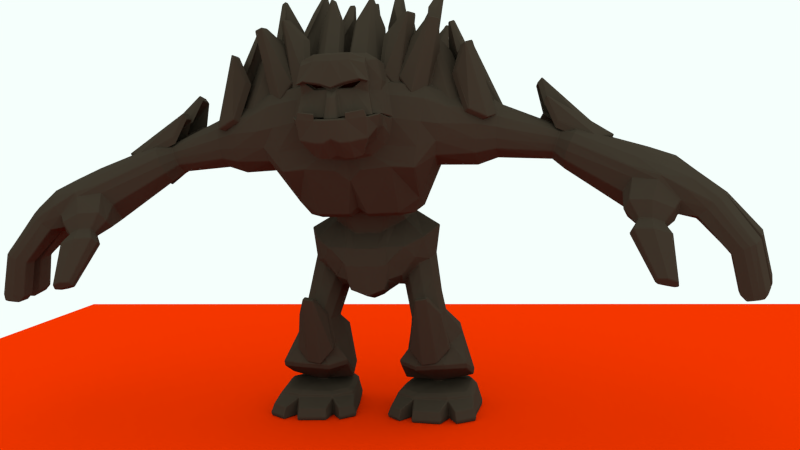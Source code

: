 # Source: golem.blend  (saved by Blender 2.67.0; exported with 4.5.12 LTS)
import bpy
from mathutils import Matrix  # noqa: F401  (used for matrix-valued properties, if any)

bpy.ops.wm.read_factory_settings(use_empty=True)
scene = bpy.context.scene
scene.name = 'Scene'

# ---- collections
col_collection_1 = bpy.data.collections.new('Collection 1'); scene.collection.children.link(col_collection_1)

# ---- materials (node trees are filled in below, after node groups)
mat_material = bpy.data.materials.new('Material')
mat_material.alpha_threshold = 0.0
mat_material.use_transparent_shadow = False
mat_material.diffuse_color = (0.04445, 0.03556, 0.02457, 1.0)
mat_material.roughness = 0.5
mat_material.specular_intensity = 0.0
mat_material.line_color = (0.0, 0.0, 0.0, 1.0)
mat_material_002 = bpy.data.materials.new('Material.002')
mat_material_002.alpha_threshold = 0.0
mat_material_002.use_transparent_shadow = False
mat_material_002.diffuse_color = (0.01109, 0.001231, 0.0, 1.0)
mat_material_002.roughness = 0.5
mat_material_002.specular_intensity = 1.0
mat_material_002.line_color = (0.0, 0.0, 0.0, 1.0)
mat_material_001 = bpy.data.materials.new('Material.001')
mat_material_001.alpha_threshold = 0.0
mat_material_001.use_transparent_shadow = False
mat_material_001.diffuse_color = (0.8, 0.03054, 0.0, 1.0)
mat_material_001.roughness = 0.5
mat_material_001.specular_intensity = 1.0
mat_material_001.line_color = (0.0, 0.0, 0.0, 1.0)

# ---- material node trees

# ---- world
world_world = bpy.data.worlds.new('World'); scene.world = world_world
world_world.color = (0.9157, 1.0, 0.9741)
world_world.use_sun_shadow = False
world_world.sun_shadow_jitter_overblur = 0.0
world_world.cycles.sampling_method = 'MANUAL'
world_world.cycles.sample_map_resolution = 256
world_world.light_settings.ao_factor = 0.5

# ---- cameras
cam_camera_001 = bpy.data.cameras.new('Camera.001')
cam_camera_001.clip_end = 100.0
cam_camera_001.lens = 35.0
cam_camera_001.sensor_width = 32.0
cam_camera_001.sensor_height = 18.0
cam_camera_001.dof.focus_distance = 0.0
cam_camera_001.dof.aperture_fstop = 128.0

# ---- lights
light_lamp = bpy.data.lights.new('Lamp', 'SUN')
light_lamp.transmission_factor = 0.0
light_lamp.cutoff_distance = 30.0
light_lamp.angle = 2.214
light_lamp.energy = 1.0
light_lamp.shadow_buffer_clip_start = 1.001
light_lamp.shadow_soft_size = 2.0
light_lamp.shadow_cascade_max_distance = 1000.0
light_lamp.cycles.use_multiple_importance_sampling = False

# ---- meshes
me_cube_000 = bpy.data.meshes.new('Cube.000')
me_cube_000.from_pydata([(0.9177, 1.187, -2.626), (0.6499, 1.453, -2.918), (0.7606, 1.171, -2.645), (1.078, 1.484, -2.919), (0.7747, 1.432, -3.659), (0.5861, 1.499, -3.469), (1.164, 1.582, -3.465), (0.9851, 1.471, -3.635), (0.9177, 1.078, -2.643), (0.6499, 1.344, -2.918), (0.7606, 1.063, -2.662), (1.078, 1.374, -2.919), (0.7747, 1.324, -3.676), (0.5861, 1.39, -3.469), (1.164, 1.472, -3.465), (0.9851, 1.363, -3.652), (2.643, 1.876, -0.05848), (2.592, 1.683, 0.4141), (2.677, 1.475, 0.08878), (2.561, 1.832, 0.3661), (3.217, 1.685, -0.465), (3.006, 1.845, -0.5235), (3.077, 1.313, -0.2927), (3.266, 1.492, -0.3849), (2.588, 1.847, -0.1484), (2.523, 1.656, 0.3338), (2.622, 1.445, -0.001136), (2.492, 1.805, 0.2858), (1.643, 0.9946, 0.887), (1.427, 0.8959, 0.4721), (1.563, 0.8607, 0.8551), (1.675, 1.243, 0.5172), (1.837, 0.8374, -0.155), (1.593, 0.77, -0.04357), (1.899, 1.265, 0.002477), (1.933, 1.027, -0.1223), (1.72, 0.9253, 0.9203), (1.498, 0.829, 0.5212), (1.641, 0.7914, 0.8884), (1.746, 1.176, 0.5663), (1.914, 0.7681, -0.1217), (1.665, 0.7031, 0.005579), (1.97, 1.198, 0.05163), (2.01, 0.958, -0.08896), (1.549, 1.629, 0.9365), (1.659, 1.379, 0.5142), (1.574, 1.593, 0.94), (1.488, 1.791, 0.4598), (1.944, 1.523, -0.2794), (1.977, 1.37, -0.05432), (1.62, 1.783, -0.1903), (1.81, 1.689, -0.3107), (1.602, 1.662, 0.9675), (1.735, 1.429, 0.5881), (1.627, 1.626, 0.971), (1.568, 1.856, 0.5135), (2.135, 1.643, -0.1672), (2.052, 1.42, 0.01959), (1.7, 1.848, -0.1365), (2.002, 1.809, -0.1985), (1.351, 1.248, 1.208), (1.487, 1.035, 0.7665), (1.377, 1.212, 1.212), (1.32, 1.448, 0.712), (1.732, 1.121, 0.003074), (1.804, 1.026, 0.198), (1.479, 1.474, 0.06858), (1.599, 1.287, -0.02819), (1.415, 1.297, 1.231), (1.562, 1.085, 0.8404), (1.44, 1.261, 1.234), (1.392, 1.518, 0.7712), (1.963, 1.299, 0.0851), (1.88, 1.076, 0.2719), (1.551, 1.544, 0.1278), (1.829, 1.465, 0.05383), (1.079, 1.178, 1.127), (1.016, 1.06, 0.6504), (1.056, 1.162, 1.119), (1.379, 1.277, 0.718), (1.283, 1.14, -0.1392), (1.165, 0.8861, 0.04067), (1.642, 1.216, 0.1119), (1.445, 1.274, -0.09508), (1.113, 1.107, 1.147), (1.049, 0.9686, 0.715), (1.09, 1.09, 1.139), (1.412, 1.186, 0.7826), (1.464, 0.7556, -0.03242), (1.198, 0.7949, 0.1052), (1.675, 1.125, 0.1765), (1.626, 0.8904, 0.0117), (2.617, 1.409, 0.04721), (2.78, 1.14, -0.3128), (2.622, 1.25, 0.04698), (2.821, 1.567, -0.3178), (3.5, 1.192, -0.5202), (3.278, 1.029, -0.5343), (3.317, 1.61, -0.579), (3.49, 1.406, -0.5375), (2.667, 1.397, 0.1441), (2.814, 1.13, -0.2091), (2.672, 1.238, 0.1439), (2.855, 1.557, -0.2141), (3.55, 1.181, -0.4233), (3.312, 1.019, -0.4307), (3.35, 1.6, -0.4753), (3.54, 1.395, -0.4406), (2.505, 1.801, -0.226), (2.823, 1.447, -0.2685), (2.581, 1.731, -0.1047), (2.669, 1.65, -0.6133), (3.466, 1.567, -0.6394), (3.345, 1.4, -0.4554), (3.125, 1.639, -0.9405), (3.363, 1.646, -0.8118), (2.539, 1.893, -0.1777), (2.842, 1.539, -0.2128), (2.615, 1.823, -0.05636), (2.687, 1.742, -0.5576), (3.5, 1.659, -0.591), (3.364, 1.493, -0.3996), (3.144, 1.732, -0.8848), (3.397, 1.738, -0.7634), (3.335, 1.519, -0.3047), (3.132, 1.343, -0.2027), (3.061, 1.874, -0.4336), (3.286, 1.712, -0.3847), (0.8752, 1.007, 1.311), (0.5165, 0.8609, 1.031), (0.7936, 0.8716, 1.33), (0.7507, 1.206, 0.9309), (0.6471, 0.7158, 0.3052), (0.4698, 0.6678, 0.5111), (0.753, 1.159, 0.371), (0.7421, 0.9064, 0.2736), (0.962, 0.9408, 1.319), (0.6036, 0.7994, 1.055), (0.8805, 0.8055, 1.338), (0.8378, 1.145, 0.9557), (0.7339, 0.6497, 0.3133), (0.5569, 0.6062, 0.5359), (0.8401, 1.097, 0.3957), (0.829, 0.8403, 0.2816), (0.6579, 2.003, 1.298), (0.6724, 1.564, 1.054), (0.683, 1.971, 1.315), (0.4969, 1.91, 0.8267), (0.7799, 1.255, 0.2635), (0.8596, 1.233, 0.525), (0.4855, 1.561, 0.2625), (0.6444, 1.397, 0.1757), (0.7165, 2.041, 1.298), (0.7622, 1.634, 1.076), (0.7416, 2.009, 1.315), (0.5875, 1.983, 0.8237), (0.9922, 1.391, 0.2613), (0.9495, 1.303, 0.5477), (0.5761, 1.634, 0.2594), (0.8567, 1.533, 0.1735), (0.5202, 1.837, 1.758), (0.555, 1.417, 1.473), (0.5453, 1.805, 1.775), (0.3843, 1.763, 1.245), (0.6307, 1.078, 0.7455), (0.7423, 1.085, 0.9447), (0.4012, 1.443, 0.6642), (0.4952, 1.22, 0.6577), (0.5876, 1.883, 1.74), (0.6448, 1.487, 1.496), (0.6127, 1.851, 1.757), (0.468, 1.844, 1.245), (0.8748, 1.244, 0.6811), (0.8321, 1.156, 0.9675), (0.4848, 1.524, 0.6647), (0.7393, 1.386, 0.5933), (0.2653, 1.316, 1.602), (0.06508, 1.068, 1.223), (0.2418, 1.299, 1.607), (0.4185, 1.283, 1.11), (0.07069, 0.9096, 0.401), (0.02876, 0.7224, 0.6726), (0.4844, 1.042, 0.4953), (0.2304, 1.046, 0.3524), (0.3077, 1.252, 1.63), (0.1217, 0.9984, 1.297), (0.2842, 1.235, 1.635), (0.4751, 1.213, 1.184), (0.2981, 0.5661, 0.5497), (0.08535, 0.6524, 0.7466), (0.541, 0.972, 0.5694), (0.4578, 0.7022, 0.5011), (0.7413, 2.478, 1.113), (0.4563, 2.146, 0.9203), (0.6689, 2.362, 1.194), (0.6765, 2.42, 0.6745), (0.7354, 1.663, 0.4169), (0.5263, 1.702, 0.5928), (0.7903, 2.084, 0.2389), (0.8189, 1.821, 0.2966), (0.83, 2.443, 1.166), (0.5417, 2.123, 0.9849), (0.7576, 2.326, 1.247), (0.7619, 2.397, 0.7391), (0.8241, 1.628, 0.4702), (0.6117, 1.679, 0.6574), (0.8757, 2.061, 0.3034), (0.9077, 1.786, 0.3499), (0.7279, 3.249, 0.1402), (0.7348, 2.755, 0.2386), (0.7565, 3.234, 0.1704), (0.5151, 2.879, -0.1337), (0.7599, 2.004, -0.1694), (0.8723, 2.153, 0.03138), (0.4522, 2.248, -0.3309), (0.6075, 2.061, -0.3104), (0.7841, 3.274, 0.108), (0.8229, 2.82, 0.1986), (0.8126, 3.26, 0.1382), (0.6008, 2.929, -0.1948), (0.963, 2.097, -0.2859), (0.9604, 2.218, -0.008665), (0.538, 2.298, -0.392), (0.8106, 2.155, -0.427), (0.5183, 3.095, 0.8599), (0.5706, 2.592, 0.809), (0.5458, 3.077, 0.8886), (0.3722, 2.779, 0.4527), (0.6456, 1.949, 0.3278), (0.7624, 2.056, 0.4927), (0.3918, 2.221, 0.09521), (0.4991, 2.027, 0.1903), (0.5822, 3.13, 0.8188), (0.6565, 2.669, 0.7903), (0.6097, 3.111, 0.8474), (0.4507, 2.854, 0.4098), (0.8771, 2.074, 0.1787), (0.8483, 2.132, 0.474), (0.4702, 2.296, 0.05227), (0.7305, 2.151, 0.04124), (0.1712, 2.954, 0.838), (0.03891, 2.493, 0.717), (0.1479, 2.942, 0.8516), (0.3964, 2.619, 0.5161), (0.1719, 1.824, 0.2305), (0.09787, 1.866, 0.5521), (0.5616, 2.038, 0.2416), (0.3315, 1.911, 0.115), (0.2115, 2.932, 0.9054), (0.0867, 2.499, 0.8231), (0.1883, 2.919, 0.919), (0.4442, 2.625, 0.6222), (0.3884, 1.704, 0.5917), (0.1457, 1.872, 0.6582), (0.6094, 2.044, 0.3477), (0.548, 1.791, 0.4762), (0.1352, 1.98, 1.607), (0.0657, 1.542, 1.357), (0.1399, 1.944, 1.631), (0.1143, 1.891, 1.079), (0.1766, 1.1, 0.6916), (0.2278, 1.093, 0.9142), (0.1442, 1.51, 0.5372), (0.1377, 1.27, 0.5645), (0.2174, 1.993, 1.608), (0.1677, 1.576, 1.402), (0.2222, 1.957, 1.632), (0.2207, 1.933, 1.101), (0.4747, 1.149, 0.6951), (0.3298, 1.126, 0.9596), (0.2506, 1.552, 0.5592), (0.4358, 1.318, 0.568), (1.254, 0.9022, 1.21), (0.8525, 0.9171, 0.9505), (1.124, 0.8155, 1.238), (1.206, 1.126, 0.8259), (0.8689, 0.7117, 0.228), (0.6996, 0.7495, 0.4426), (1.157, 1.068, 0.2691), (1.034, 0.8422, 0.184), (1.304, 0.8055, 1.217), (0.9062, 0.8248, 0.9747), (1.174, 0.7188, 1.246), (1.26, 1.034, 0.8502), (0.9196, 0.6149, 0.2358), (0.7533, 0.6572, 0.4668), (1.211, 0.9756, 0.2934), (1.085, 0.7455, 0.1918), (1.196, 1.971, 1.241), (1.087, 1.538, 1.01), (1.219, 1.936, 1.253), (0.9182, 1.91, 0.8216), (0.9602, 1.228, 0.2228), (1.094, 1.19, 0.4593), (0.7238, 1.576, 0.2829), (0.8315, 1.391, 0.1655), (1.258, 1.999, 1.227), (1.189, 1.594, 1.01), (1.281, 1.964, 1.238), (1.016, 1.969, 0.7962), (1.184, 1.33, 0.1689), (1.196, 1.246, 0.4592), (0.8214, 1.634, 0.2575), (1.056, 1.492, 0.1115), (1.145, 1.821, 1.724), (1.048, 1.405, 1.448), (1.168, 1.786, 1.735), (0.8842, 1.777, 1.258), (0.9011, 1.069, 0.7299), (1.056, 1.057, 0.8979), (0.7175, 1.466, 0.6958), (0.7724, 1.232, 0.6726), (1.212, 1.857, 1.69), (1.15, 1.461, 1.448), (1.235, 1.821, 1.701), (0.9771, 1.844, 1.237), (1.146, 1.196, 0.6075), (1.158, 1.112, 0.8978), (0.8104, 1.533, 0.6752), (1.017, 1.359, 0.5501), (1.266, 2.46, 1.017), (0.9107, 2.158, 0.9131), (1.207, 2.352, 1.117), (1.084, 2.41, 0.6119), (1.001, 1.651, 0.3664), (0.85, 1.71, 0.5896), (1.048, 2.064, 0.17), (1.065, 1.8, 0.2247), (1.362, 2.416, 1.046), (1.007, 2.127, 0.9538), (1.303, 2.307, 1.146), (1.181, 2.378, 0.6526), (1.097, 1.607, 0.3957), (0.9467, 1.679, 0.6303), (1.144, 2.033, 0.2107), (1.161, 1.756, 0.254), (1.272, 3.15, 0.05991), (1.168, 2.671, 0.171), (1.301, 3.128, 0.08446), (0.9197, 2.855, -0.1553), (0.9138, 1.948, -0.2097), (1.099, 2.058, -0.0395), (0.6559, 2.268, -0.3161), (0.7573, 2.046, -0.3202), (1.325, 3.161, 0.0166), (1.26, 2.711, 0.1125), (1.354, 3.139, 0.04115), (1.002, 2.882, -0.2335), (1.107, 1.987, -0.3664), (1.191, 2.098, -0.09798), (0.738, 2.295, -0.3943), (0.9509, 2.085, -0.4769), (1.138, 3.065, 0.833), (1.083, 2.562, 0.7815), (1.167, 3.04, 0.8558), (0.8553, 2.79, 0.47), (0.9367, 1.926, 0.3068), (1.103, 2.006, 0.4425), (0.6964, 2.246, 0.1261), (0.7824, 2.033, 0.2008), (1.197, 3.087, 0.779), (1.176, 2.621, 0.7443), (1.226, 3.063, 0.8018), (0.936, 2.85, 0.4106), (1.152, 2.008, 0.1114), (1.196, 2.065, 0.4052), (0.777, 2.305, 0.06668), (0.9977, 2.115, 0.005345)], [], [(3, 6, 7, 0), (0, 7, 4, 2), (2, 4, 5, 1), (11, 8, 15, 14), (8, 10, 12, 15), (10, 9, 13, 12), (5, 4, 12, 13), (3, 0, 8, 11), (6, 3, 11, 14), (4, 7, 15, 12), (2, 1, 9, 10), (7, 6, 14, 15), (1, 5, 13, 9), (0, 2, 10, 8), (23, 20, 127, 124), (21, 24, 16, 126), (24, 27, 19, 16), (22, 23, 124, 125), (17, 18, 125, 124), (19, 17, 124, 127), (16, 19, 127, 126), (25, 23, 22, 26), (27, 20, 23, 25), (24, 21, 20, 27), (31, 34, 35, 28), (28, 35, 32, 30), (30, 32, 33, 29), (39, 36, 43, 42), (36, 38, 40, 43), (38, 37, 41, 40), (33, 32, 40, 41), (31, 28, 36, 39), (34, 31, 39, 42), (32, 35, 43, 40), (30, 29, 37, 38), (35, 34, 42, 43), (29, 33, 41, 37), (28, 30, 38, 36), (47, 50, 51, 44), (44, 51, 48, 46), (46, 48, 49, 45), (55, 52, 59, 58), (52, 54, 56, 59), (54, 53, 57, 56), (49, 48, 56, 57), (47, 44, 52, 55), (50, 47, 55, 58), (48, 51, 59, 56), (46, 45, 53, 54), (51, 50, 58, 59), (45, 49, 57, 53), (44, 46, 54, 52), (63, 66, 67, 60), (60, 67, 64, 62), (62, 64, 65, 61), (71, 68, 75, 74), (68, 70, 72, 75), (70, 69, 73, 72), (65, 64, 72, 73), (63, 60, 68, 71), (66, 63, 71, 74), (64, 67, 75, 72), (62, 61, 69, 70), (67, 66, 74, 75), (61, 65, 73, 69), (60, 62, 70, 68), (79, 82, 83, 76), (76, 83, 80, 78), (78, 80, 81, 77), (87, 84, 91, 90), (84, 86, 88, 91), (86, 85, 89, 88), (81, 80, 88, 89), (79, 76, 84, 87), (82, 79, 87, 90), (80, 83, 91, 88), (78, 77, 85, 86), (83, 82, 90, 91), (77, 81, 89, 85), (76, 78, 86, 84), (95, 98, 99, 92), (92, 99, 96, 94), (94, 96, 97, 93), (103, 100, 107, 106), (100, 102, 104, 107), (102, 101, 105, 104), (97, 96, 104, 105), (95, 92, 100, 103), (98, 95, 103, 106), (96, 99, 107, 104), (94, 93, 101, 102), (99, 98, 106, 107), (93, 97, 105, 101), (92, 94, 102, 100), (111, 114, 115, 108), (108, 115, 112, 110), (110, 112, 113, 109), (119, 116, 123, 122), (116, 118, 120, 123), (118, 117, 121, 120), (113, 112, 120, 121), (111, 108, 116, 119), (114, 111, 119, 122), (112, 115, 123, 120), (110, 109, 117, 118), (115, 114, 122, 123), (109, 113, 121, 117), (108, 110, 118, 116), (25, 26, 18, 17), (20, 21, 126, 127), (26, 22, 125, 18), (27, 25, 17, 19), (131, 134, 135, 128), (128, 135, 132, 130), (130, 132, 133, 129), (139, 136, 143, 142), (136, 138, 140, 143), (138, 137, 141, 140), (133, 132, 140, 141), (131, 128, 136, 139), (134, 131, 139, 142), (132, 135, 143, 140), (130, 129, 137, 138), (135, 134, 142, 143), (129, 133, 141, 137), (128, 130, 138, 136), (147, 150, 151, 144), (144, 151, 148, 146), (146, 148, 149, 145), (155, 152, 159, 158), (152, 154, 156, 159), (154, 153, 157, 156), (149, 148, 156, 157), (147, 144, 152, 155), (150, 147, 155, 158), (148, 151, 159, 156), (146, 145, 153, 154), (151, 150, 158, 159), (145, 149, 157, 153), (144, 146, 154, 152), (163, 166, 167, 160), (160, 167, 164, 162), (162, 164, 165, 161), (171, 168, 175, 174), (168, 170, 172, 175), (170, 169, 173, 172), (165, 164, 172, 173), (163, 160, 168, 171), (166, 163, 171, 174), (164, 167, 175, 172), (162, 161, 169, 170), (167, 166, 174, 175), (161, 165, 173, 169), (160, 162, 170, 168), (179, 182, 183, 176), (176, 183, 180, 178), (178, 180, 181, 177), (187, 184, 191, 190), (184, 186, 188, 191), (186, 185, 189, 188), (181, 180, 188, 189), (179, 176, 184, 187), (182, 179, 187, 190), (180, 183, 191, 188), (178, 177, 185, 186), (183, 182, 190, 191), (177, 181, 189, 185), (176, 178, 186, 184), (195, 198, 199, 192), (192, 199, 196, 194), (194, 196, 197, 193), (203, 200, 207, 206), (200, 202, 204, 207), (202, 201, 205, 204), (197, 196, 204, 205), (195, 192, 200, 203), (198, 195, 203, 206), (196, 199, 207, 204), (194, 193, 201, 202), (199, 198, 206, 207), (193, 197, 205, 201), (192, 194, 202, 200), (211, 214, 215, 208), (208, 215, 212, 210), (210, 212, 213, 209), (219, 216, 223, 222), (216, 218, 220, 223), (218, 217, 221, 220), (213, 212, 220, 221), (211, 208, 216, 219), (214, 211, 219, 222), (212, 215, 223, 220), (210, 209, 217, 218), (215, 214, 222, 223), (209, 213, 221, 217), (208, 210, 218, 216), (227, 230, 231, 224), (224, 231, 228, 226), (226, 228, 229, 225), (235, 232, 239, 238), (232, 234, 236, 239), (234, 233, 237, 236), (229, 228, 236, 237), (227, 224, 232, 235), (230, 227, 235, 238), (228, 231, 239, 236), (226, 225, 233, 234), (231, 230, 238, 239), (225, 229, 237, 233), (224, 226, 234, 232), (243, 246, 247, 240), (240, 247, 244, 242), (242, 244, 245, 241), (251, 248, 255, 254), (248, 250, 252, 255), (250, 249, 253, 252), (245, 244, 252, 253), (243, 240, 248, 251), (246, 243, 251, 254), (244, 247, 255, 252), (242, 241, 249, 250), (247, 246, 254, 255), (241, 245, 253, 249), (240, 242, 250, 248), (259, 262, 263, 256), (256, 263, 260, 258), (258, 260, 261, 257), (267, 264, 271, 270), (264, 266, 268, 271), (266, 265, 269, 268), (261, 260, 268, 269), (259, 256, 264, 267), (262, 259, 267, 270), (260, 263, 271, 268), (258, 257, 265, 266), (263, 262, 270, 271), (257, 261, 269, 265), (256, 258, 266, 264), (275, 278, 279, 272), (272, 279, 276, 274), (274, 276, 277, 273), (283, 280, 287, 286), (280, 282, 284, 287), (282, 281, 285, 284), (277, 276, 284, 285), (275, 272, 280, 283), (278, 275, 283, 286), (276, 279, 287, 284), (274, 273, 281, 282), (279, 278, 286, 287), (273, 277, 285, 281), (272, 274, 282, 280), (291, 294, 295, 288), (288, 295, 292, 290), (290, 292, 293, 289), (299, 296, 303, 302), (296, 298, 300, 303), (298, 297, 301, 300), (293, 292, 300, 301), (291, 288, 296, 299), (294, 291, 299, 302), (292, 295, 303, 300), (290, 289, 297, 298), (295, 294, 302, 303), (289, 293, 301, 297), (288, 290, 298, 296), (307, 310, 311, 304), (304, 311, 308, 306), (306, 308, 309, 305), (315, 312, 319, 318), (312, 314, 316, 319), (314, 313, 317, 316), (309, 308, 316, 317), (307, 304, 312, 315), (310, 307, 315, 318), (308, 311, 319, 316), (306, 305, 313, 314), (311, 310, 318, 319), (305, 309, 317, 313), (304, 306, 314, 312), (323, 326, 327, 320), (320, 327, 324, 322), (322, 324, 325, 321), (331, 328, 335, 334), (328, 330, 332, 335), (330, 329, 333, 332), (325, 324, 332, 333), (323, 320, 328, 331), (326, 323, 331, 334), (324, 327, 335, 332), (322, 321, 329, 330), (327, 326, 334, 335), (321, 325, 333, 329), (320, 322, 330, 328), (339, 342, 343, 336), (336, 343, 340, 338), (338, 340, 341, 337), (347, 344, 351, 350), (344, 346, 348, 351), (346, 345, 349, 348), (341, 340, 348, 349), (339, 336, 344, 347), (342, 339, 347, 350), (340, 343, 351, 348), (338, 337, 345, 346), (343, 342, 350, 351), (337, 341, 349, 345), (336, 338, 346, 344), (355, 358, 359, 352), (352, 359, 356, 354), (354, 356, 357, 353), (363, 360, 367, 366), (360, 362, 364, 367), (362, 361, 365, 364), (357, 356, 364, 365), (355, 352, 360, 363), (358, 355, 363, 366), (356, 359, 367, 364), (354, 353, 361, 362), (359, 358, 366, 367), (353, 357, 365, 361), (352, 354, 362, 360)])
me_cube_000.materials.append(mat_material)
me_cube_000.materials.append(mat_material_002)
me_cube_000.use_remesh_preserve_volume = False
me_cube_000.use_remesh_preserve_attributes = False
me_cube_000.use_mirror_vertex_groups = False
me_cube_000.update()
me_cube_001 = bpy.data.meshes.new('Cube.001')
me_cube_001.from_pydata([(0.3362, 0.1901, -0.5503), (0.43, 0.1288, 0.6972), (0.5734, 0.3647, -0.1751), (0.5842, 0.3635, -0.02616), (0.0, 0.0295, 0.3314), (0.5517, 0.4208, 0.283), (0.0, -0.2097, -0.08327), (0.0, 0.02796, 0.7569), (0.0, 0.1211, -0.5512), (0.4578, 0.1093, 0.3908), (0.4602, -0.02321, -0.3312), (0.514, 0.03147, -0.04103), (0.5097, 0.4554, 0.7036), (0.4657, 0.4155, -0.3417), (0.0, 0.8066, 0.7069), (0.5973, 0.5712, 0.3893), (0.0, 0.2256, 0.7387), (0.0, 0.2177, -0.451), (0.392, 0.272, -0.3441), (0.6319, 0.5117, 0.227), (0.0, 0.3857, -0.5106), (0.0, 0.4893, 0.8076), (0.0, -0.1644, -0.3249), (0.4209, 0.2861, 0.2954), (0.6746, 0.4766, -0.06047), (0.5844, 0.738, 0.6178), (0.5413, 0.534, -0.4316), (0.6205, 0.5065, -0.2924), (0.0, 0.6002, -0.6213), (0.3832, 0.2742, 0.6739), (0.4934, 0.1886, -0.02009), (0.5378, 0.1857, -0.1958), (0.2314, 0.1478, -0.5912), (0.364, 0.4843, 0.7923), (0.379, 0.06679, 0.4016), (0.2626, 0.0825, 0.3155), (0.2069, -0.1732, -0.07992), (0.2381, 0.06381, 0.7682), (0.3652, 0.5387, -0.5737), (0.335, 0.4196, -0.4488), (0.2314, -0.1206, -0.373), (0.38, 0.7965, 0.6938), (0.266, 0.2422, -0.4432), (0.2518, 0.2432, 0.7312), (0.43, 0.063, 0.6263), (0.0, -0.04559, 0.3244), (0.0, -0.01751, 0.666), (0.4958, 0.03425, 0.3839), (0.2381, 0.01833, 0.6774), (0.5916, 0.1451, -0.02211), (0.4744, -0.09625, -0.06189), (0.2493, -0.02043, -0.04809), (0.0, -0.07233, -0.05514), (0.5674, 0.4435, 0.4272), (0.4112, 0.2953, 0.4083), (0.3828, -0.03005, 0.4232), (0.2012, -0.1881, -0.001894), (0.4447, -0.1143, 0.03639), (0.4167, 0.2291, 0.7173), (0.4394, 0.242, 0.2669), (0.4967, 0.1661, -0.02884), (0.0, 0.1416, 0.7811), (0.2367, 0.174, 0.7776), (0.451, 0.235, 0.4065), (0.117, -0.04638, -0.05161), (0.09601, 0.0004094, 0.6717), (0.1547, -0.04137, 0.3839), (0.113, 0.1357, -0.5935), (0.1275, 0.223, -0.4513), (0.1718, 0.561, -0.6083), (0.1156, 0.2343, 0.7419), (0.113, -0.1505, -0.3783), (0.09531, 0.1562, 0.7839), (0.1697, 0.4054, -0.5039), (0.1763, 0.8024, 0.7015), (0.09601, 0.04589, 0.7625), (0.1518, 0.4872, 0.8012), (0.113, -0.2035, -0.08266), (0.0709, 0.02033, 0.3139), (0.1571, 0.03057, 0.3611), (0.4548, 0.141, 0.2532), (0.0, 0.01429, 0.2875), (0.0, -0.1567, -0.07734), (0.08782, -0.1308, -0.07311), (0.05432, -0.06494, 0.2105), (0.0, -0.09061, 0.2016), (0.6665, 0.4664, -0.08318), (0.5842, 0.3665, -0.03714), (0.4026, 2.515, -1.451), (1.271, 0.6045, -0.1803), (0.1895, 2.607, -1.471), (1.038, 0.5593, -0.141), (0.1895, 1.547, -1.735), (0.3851, 1.653, -1.632), (1.144, 1.153, -0.7514), (1.189, 0.7717, -0.6062), (1.093, 2.01, 0.2977), (0.1355, 1.017, -1.405), (0.1851, 0.5779, -0.7629), (0.8897, 1.112, -1.197), (0.9283, 0.5791, -0.7537), (0.2249, 2.112, 0.3742), (0.4788, 2.734, -1.625), (0.1591, 2.881, -1.574), (0.1591, 1.358, -1.948), (0.5754, 1.403, -1.927), (1.485, 1.3, 0.3308), (1.416, 0.8742, 0.1963), (1.367, 0.6773, 0.04905), (0.529, 1.761, -1.559), (0.6141, 2.109, -1.469), (0.5542, 2.326, -1.457), (1.036, 1.389, 0.6408), (1.076, 0.7367, 0.3334), (1.096, 0.6144, 0.1591), (0.2489, 1.483, 0.7227), (0.539, 1.903, -1.237), (0.504, 2.124, -1.124), (0.8197, 1.626, -1.818), (1.004, 2.032, -1.683), (0.8535, 2.357, -1.694), (0.5966, 2.534, -2.091), (0.6985, 1.524, -2.11), (0.3145, 2.331, -1.041), (0.4541, 2.239, -1.078), (0.4327, 1.533, -1.358), (0.3145, 1.457, -1.365), (0.5128, 1.618, -1.374), (1.41, 1.814, 0.2109), (1.218, 0.6595, -0.4115), (0.9747, 0.5651, -0.4822), (1.158, 1.77, -0.65), (0.2145, 2.557, -0.3785), (0.9531, 2.398, -0.4407), (0.3744, 1.474, -1.367), (1.276, 1.963, -0.379), (0.4123, 2.831, -2.072), (0.1591, 1.346, -2.59), (0.3044, 1.372, -2.433), (0.1591, 2.56, -2.642), (0.1591, 2.158, -2.668), (0.1591, 1.756, -2.693), (0.3839, 2.44, -2.551), (0.3907, 2.081, -2.574), (0.3974, 1.721, -2.532), (0.1591, 2.993, -2.086), (0.1591, 1.3, -2.201), (0.494, 1.487, -2.369), (0.3502, 1.311, -2.135), (0.5009, 2.511, -2.308), (0.0, 2.607, -1.471), (0.0, 1.547, -1.735), (0.0, 2.332, -0.9967), (0.0, 1.055, -1.308), (0.0, 0.6795, -0.918), (0.0, 2.881, -1.574), (0.0, 1.358, -1.948), (0.0, 1.494, 0.688), (0.0, 1.458, -1.369), (0.0, 2.511, -0.371), (0.0, 2.078, 0.3445), (0.0, 2.993, -2.086), (0.0, 1.346, -2.654), (0.0, 1.756, -2.757), (0.0, 2.158, -2.731), (0.0, 2.56, -2.706), (0.0, 1.3, -2.201), (1.081, 1.688, -2.934), (1.552, 1.977, -4.448), (0.878, 1.365, -2.904), (0.6239, 1.478, -3.012), (0.7242, 1.347, -2.937), (1.529, 1.448, -4.448), (1.047, 1.508, -2.946), (1.075, 1.862, -2.943), (0.9382, 1.964, -2.975), (0.7747, 1.445, -3.509), (0.5928, 1.92, -3.036), (0.5797, 1.717, -3.029), (0.729, 1.938, -3.007), (1.221, 2.262, -3.235), (1.422, 2.373, -4.448), (1.119, 2.552, -4.448), (1.229, 1.939, -4.448), (1.156, 1.272, -4.448), (0.4272, 2.337, -4.448), (0.3385, 1.843, -4.448), (0.2943, 1.495, -4.448), (0.6106, 1.316, -4.448), (0.7405, 2.508, -4.448), (0.6883, 1.877, -4.448), (0.5861, 1.524, -3.418), (1.164, 1.607, -3.415), (0.9851, 1.487, -3.499), (0.5004, 1.895, -3.333), (0.551, 2.271, -3.247), (1.01, 2.427, -3.197), (1.299, 1.968, -3.309), (0.7688, 2.404, -3.202), (1.384, 2.348, -4.194), (1.137, 1.314, -4.188), (0.45, 2.313, -4.192), (0.7454, 2.473, -4.258), (0.6252, 1.355, -4.189), (0.3285, 1.524, -4.192), (1.489, 1.482, -4.184), (0.365, 1.854, -4.189), (1.101, 2.515, -4.266), (1.504, 1.981, -4.182), (0.4543, 1.095, -4.448), (0.2532, 1.274, -4.448), (0.2878, 1.304, -4.285), (0.4692, 1.135, -4.282), (1.545, 1.215, -4.448), (1.292, 1.042, -4.448), (1.274, 1.085, -4.276), (1.513, 1.258, -4.272), (1.068, 1.012, -4.448), (0.6454, 1.056, -4.448), (0.657, 1.095, -4.282), (1.054, 1.055, -4.281), (0.0, -0.1725, -0.06884), (0.2359, -0.1017, -0.05049), (0.5459, 0.1993, -0.01263), (0.4366, -0.02194, -0.05272), (0.2162, -0.1135, 0.01035), (0.4112, -0.03743, 0.03172), (0.113, -0.1468, -0.06434), (0.6002, 0.4662, -0.07675), (0.5338, 0.3663, -0.03071), (0.5115, 0.3635, -0.02636), (0.4605, 0.07673, -0.03536), (0.5724, 0.4766, -0.06067), (0.4438, 0.1985, -0.01922), (0.2688, 0.04187, -0.04004), (0.0, -0.02068, -0.04867), (0.448, 0.142, -0.0319), (0.1729, 0.01851, -0.04323), (0.3719, 0.1333, 0.4155), (0.15, 0.09706, 0.375), (0.2554, 0.149, 0.3295), (0.06378, 0.08681, 0.3278), (0.8652, 1.777, -2.17), (0.4813, 1.75, -2.542), (0.7207, 1.662, -2.219), (0.5606, 1.658, -2.382), (0.5466, 2.381, -2.349), (0.4758, 2.02, -2.532), (0.4703, 2.29, -2.522), (0.9407, 1.993, -2.102), (0.6478, 2.377, -2.204), (0.8269, 2.273, -2.136), (0.5175, 1.483, 0.7227), (0.2922, 2.587, -1.467), (0.2922, 1.57, -1.674), (0.4817, 2.112, 0.3742), (0.5864, 1.043, -1.399), (0.6109, 0.5553, -0.7285), (0.3064, 2.881, -1.574), (0.3064, 1.368, -1.929), (0.3744, 2.313, -1.048), (0.4647, 2.557, -0.3785), (0.254, 1.352, -2.557), (0.2349, 1.748, -2.637), (0.2406, 2.141, -2.613), (0.2463, 2.534, -2.589), (0.3064, 2.993, -2.086), (0.3064, 1.302, -2.186), (1.756, 0.7867, -0.2053), (1.706, 1.223, -0.7727), (1.713, 0.8778, -0.5965), (1.828, 1.355, 0.2097), (1.804, 1.022, 0.1199), (1.782, 0.8609, -0.01161), (1.824, 1.734, 0.04878), (1.733, 0.809, -0.4087), (1.73, 1.629, -0.7033), (1.776, 1.834, -0.3875), (2.008, 0.9228, -0.2589), (1.984, 1.251, -0.6831), (1.986, 0.9921, -0.5522), (2.048, 1.347, 0.05522), (2.034, 1.098, -0.01365), (2.022, 0.9777, -0.1131), (2.048, 1.631, -0.06398), (1.996, 0.94, -0.4115), (1.999, 1.555, -0.6292), (2.024, 1.707, -0.3911), (2.81, 1.097, -0.4388), (2.722, 1.262, -0.7274), (2.748, 1.112, -0.6216), (2.882, 1.446, -0.2991), (2.864, 1.232, -0.3108), (2.842, 1.146, -0.3575), (2.859, 1.564, -0.3977), (2.778, 1.093, -0.5319), (2.737, 1.46, -0.7275), (2.789, 1.58, -0.6014), (2.975, 0.9195, -0.4925), (2.882, 1.194, -0.8631), (2.887, 0.958, -0.731), (3.144, 1.472, -0.3489), (3.083, 1.111, -0.3195), (3.032, 0.9863, -0.3841), (3.146, 1.618, -0.4192), (2.926, 0.9215, -0.6145), (2.952, 1.488, -0.8363), (3.048, 1.66, -0.6849), (4.097, 0.4976, -0.9394), (3.962, 1.049, -1.525), (3.955, 0.5793, -1.634), (4.357, 1.363, -0.7388), (4.228, 0.791, -0.7737), (4.157, 0.6034, -0.8503), (4.386, 1.556, -0.7612), (4.064, 0.4802, -1.017), (4.003, 1.38, -1.369), (4.211, 1.629, -1.235), (4.407, 0.4326, -1.131), (4.252, 0.7984, -1.459), (4.295, 0.5147, -1.449), (4.601, 1.359, -0.9351), (4.552, 0.7357, -0.9232), (4.481, 0.5408, -1.002), (4.612, 1.553, -1.005), (4.318, 0.4502, -1.27), (4.267, 1.33, -1.358), (4.497, 1.603, -1.318), (4.709, 0.4402, -1.306), (4.547, 0.7787, -1.538), (4.522, 0.4669, -1.481), (4.994, 1.246, -1.244), (4.898, 0.7203, -1.205), (4.786, 0.495, -1.241), (4.978, 1.421, -1.303), (4.642, 0.4313, -1.385), (4.653, 1.284, -1.574), (4.759, 1.461, -1.522), (5.188, 1.398, -1.895), (5.073, 1.251, -1.951), (5.045, 0.3387, -1.89), (5.352, 1.376, -1.788), (5.199, 0.3662, -1.82), (5.297, 0.5608, -1.786), (5.426, 1.196, -1.744), (4.914, 0.389, -1.96), (4.937, 0.6312, -1.966), (5.118, 0.3381, -1.854), (0.7519, 2.085, -0.9866), (0.7383, 1.799, -1.153), (0.1378, 1.169, -1.459), (0.0, 2.511, -0.8808), (0.5736, 1.195, -1.455), (0.0, 1.208, -1.386), (0.3464, 2.557, -0.9138), (0.7694, 1.296, -1.422), (0.6513, 2.397, -0.8073), (0.1692, 2.557, -0.9138), (0.877, 1.494, -1.338), (3.669, 1.033, -1.405), (3.629, 0.7039, -1.162), (3.886, 0.8894, -0.6204), (3.996, 1.405, -0.6081), (4.014, 1.576, -0.6504), (3.857, 1.642, -1.076), (3.814, 0.7177, -0.7153), (3.832, 1.431, -1.322), (3.743, 0.6152, -0.9837), (3.745, 0.6214, -0.8375), (4.126, 0.3847, -1.618), (4.12, 0.3257, -1.532), (3.809, 0.5392, -1.591), (3.773, 0.4101, -1.538), (4.158, 0.481, -1.784), (4.257, 0.04559, -2.292), (4.25, -0.003053, -2.224), (4.007, 0.1668, -2.278), (3.808, 0.3526, -1.469), (4.221, 0.2879, -1.748), (4.207, 0.2072, -1.65), (3.746, 0.4876, -1.71), (4.127, -0.01889, -2.181), (3.939, 0.7936, -1.581), (3.967, 0.5388, -1.756), (3.98, 0.344, -1.241), (4.166, 0.7152, -1.618), (4.123, 0.2004, -2.308), (3.977, 0.06257, -2.239), (4.001, 0.01566, -2.183), (4.12, 0.04706, -2.276), (4.252, 0.4584, -1.525), (4.249, 0.3704, -1.361), (3.683, 0.7237, -1.488), (3.627, 0.5022, -1.369), (3.695, 0.4156, -1.237), (4.224, 0.1655, -2.322), (3.967, 0.3082, -1.471), (4.082, 0.5343, -1.657), (3.688, 0.3208, -1.658), (3.736, 0.2425, -1.579), (3.975, 0.1835, -1.581), (5.26, 1.407, -2.405), (5.145, 1.263, -2.434), (5.152, 0.348, -2.433), (5.46, 1.371, -2.369), (5.309, 0.3521, -2.414), (5.409, 0.5627, -2.394), (5.542, 1.185, -2.347), (5.011, 0.4048, -2.463), (5.031, 0.6366, -2.46), (5.23, 0.3464, -2.424), (5.312, 1.405, -2.495), (5.227, 1.253, -2.522), (5.168, 0.3525, -2.53), (5.462, 1.377, -2.468), (5.303, 0.3613, -2.509), (5.374, 0.5736, -2.498), (5.494, 1.173, -2.468), (5.087, 0.391, -2.546), (5.107, 0.6228, -2.544), (5.245, 0.3509, -2.521), (0.0, -0.1046, -0.2052), (0.2298, -0.04558, -0.194), (0.4928, 0.1977, -0.1422), (0.4396, 0.02415, -0.1727), (0.09788, -0.0822, -0.2012), (0.5231, 0.4259, -0.2079), (0.4999, 0.3423, -0.1616), (0.4883, 0.3587, 0.1012), (0.4423, 0.09001, 0.08483), (0.5418, 0.4436, 0.03395), (0.4273, 0.1767, 0.09942), (0.2697, 0.0451, 0.07696), (0.0, 0.0001867, 0.06909), (0.431, 0.1471, 0.08987), (0.1834, 0.02264, 0.07302), (5.352, 0.7715, -1.781), (4.976, 0.8435, -1.967), (5.078, 0.8711, -2.46), (5.468, 0.7941, -2.389), (5.431, 0.8039, -2.495), (5.156, 0.864, -2.543), (0.6217, 0.504, -0.07745), (0.5938, 0.5144, -0.06136), (0.5445, 0.4637, -0.2086), (0.5632, 0.4813, 0.03326), (1.428, 2.387, -4.373), (1.159, 1.268, -4.375), (0.4183, 2.351, -4.375), (0.7367, 2.525, -4.373), (0.6053, 1.312, -4.375), (0.2843, 1.494, -4.376), (1.538, 1.447, -4.374), (0.3278, 1.848, -4.376), (1.121, 2.57, -4.373), (1.559, 1.984, -4.374), (0.444, 1.084, -4.402), (0.2382, 1.266, -4.403), (1.556, 1.204, -4.399), (1.3, 1.03, -4.4), (1.07, 0.9987, -4.402), (0.6408, 1.043, -4.402), (5.242, 0.8099, -2.529), (5.334, 0.7932, -2.513), (5.316, 1.226, -2.504), (5.405, 1.199, -2.486), (5.159, 0.3811, -2.534), (5.231, 0.3712, -2.522), (5.202, 0.6494, -2.527), (5.293, 0.6272, -2.512), (4.752, 0.7354, -1.305), (4.635, 0.7508, -1.416), (5.22, 0.7613, -1.845), (5.093, 0.7828, -1.907), (5.187, 0.621, -1.843), (5.065, 0.6516, -1.905), (5.164, 0.6549, -2.437), (5.293, 0.6242, -2.414), (5.202, 0.8107, -2.439), (5.333, 0.7878, -2.415), (1.33, 2.315, -3.988), (1.103, 1.379, -3.742), (0.4982, 2.289, -3.978), (0.7609, 2.436, -3.985), (0.6657, 1.406, -3.779), (0.4121, 1.551, -3.732), (1.407, 1.529, -3.763), (0.4216, 1.864, -4.008), (1.072, 2.472, -3.959), (1.437, 1.973, -3.975), (0.9783, 1.981, -4.046), (0.8593, 1.977, -4.047), (0.8833, 1.852, -4.052), (0.9894, 1.869, -4.05), (1.418, 1.971, -4.047), (1.068, 2.458, -4.14), (0.768, 2.421, -4.152), (0.5158, 2.284, -4.081), (1.098, 1.401, -4.104), (1.315, 2.308, -4.093), (0.8487, 1.917, -4.049), (0.8459, 1.873, -4.051), (0.897, 1.998, -4.046), (0.9459, 1.848, -4.052), (0.9935, 1.933, -4.048), (0.9421, 2.004, -4.046), (0.442, 1.866, -4.078), (1.393, 1.545, -4.117), (0.4293, 1.569, -4.099), (0.6738, 1.429, -4.125), (1.371, 2.349, -4.15), (1.126, 1.328, -4.144), (0.4592, 2.32, -4.139), (0.7472, 2.476, -4.212), (0.6367, 1.362, -4.161), (0.3545, 1.524, -4.141), (1.464, 1.492, -4.154), (0.3754, 1.857, -4.139), (1.091, 2.518, -4.205), (1.489, 1.978, -4.112), (0.7509, 2.466, -3.881), (0.4756, 2.311, -3.878), (1.102, 1.355, -3.669), (1.346, 2.335, -3.887), (0.3968, 1.864, -3.917), (1.413, 1.511, -3.68), (0.3968, 1.524, -3.651), (0.6603, 1.376, -3.705), (1.456, 1.975, -3.882), (1.075, 2.503, -3.855), (0.6151, 1.554, -2.567), (0.6697, 1.451, -2.752), (0.5289, 1.659, -2.698), (0.5764, 1.569, -2.855), (0.7731, 1.563, -2.447), (0.8256, 1.464, -2.675), (0.9875, 1.891, -2.379), (1.034, 1.79, -2.657), (0.6074, 2.233, -2.569), (0.6682, 2.085, -2.788), (0.9257, 1.687, -2.429), (0.9862, 1.598, -2.688), (0.5112, 2.167, -2.693), (0.552, 2.044, -2.865), (0.7446, 2.239, -2.461), (0.8414, 2.101, -2.718), (0.9095, 2.136, -2.405), (0.992, 1.999, -2.674), (0.5105, 1.919, -2.697), (0.5451, 1.818, -2.863)], [], [(18, 31, 10, 0), (24, 19, 5, 3), (31, 49, 50, 10), (72, 61, 7, 75), (68, 67, 8, 17), (71, 77, 6, 22), (67, 71, 22, 8), (76, 21, 16, 70), (3, 5, 23, 30), (73, 68, 17, 20), (2, 87, 49, 31), (13, 2, 31, 18), (53, 12, 29, 54), (58, 62, 37, 1), (18, 0, 32, 42), (10, 50, 36, 40), (1, 37, 48, 44), (0, 10, 40, 32), (12, 33, 43, 29), (13, 18, 42, 39), (75, 7, 46, 65), (36, 50, 57, 56), (54, 29, 58, 63), (30, 23, 59, 60), (70, 16, 61, 72), (29, 43, 62, 58), (33, 76, 70, 43), (37, 75, 65, 48), (39, 42, 68, 73), (51, 35, 78, 64), (32, 40, 71, 67), (4, 79, 66, 45), (40, 36, 77, 71), (42, 32, 67, 68), (62, 72, 75, 37), (43, 70, 72, 62), (52, 64, 83, 82), (64, 78, 84, 83), (117, 116, 110, 111), (129, 130, 100, 95), (357, 354, 260, 123), (150, 90, 103, 155), (254, 92, 104, 259), (111, 110, 119, 120), (110, 109, 118, 119), (89, 108, 114, 91), (108, 107, 113, 114), (107, 106, 112, 113), (348, 349, 116, 117), (267, 146, 137, 262), (147, 148, 138, 144), (535, 531, 171, 169), (358, 355, 125, 127), (350, 353, 158, 126), (89, 91, 130, 129), (134, 126, 92, 254), (162, 163, 141, 137), (163, 164, 140, 141), (164, 165, 139, 140), (262, 263, 144, 138), (263, 264, 143, 144), (264, 265, 142, 143), (259, 104, 146, 267), (122, 105, 148, 147), (126, 158, 151, 92), (92, 151, 156, 104), (146, 166, 162, 137), (104, 156, 166, 146), (531, 533, 170, 171), (455, 452, 172, 168), (454, 446, 181, 182), (451, 453, 186, 187), (453, 448, 185, 186), (184, 183, 168, 172), (183, 182, 181, 168), (190, 188, 187, 186), (189, 190, 186, 185), (183, 184, 188, 190), (182, 183, 190, 189), (448, 449, 189, 185), (446, 455, 168, 181), (449, 454, 182, 189), (175, 174, 180, 196), (178, 177, 195, 194), (177, 179, 198, 195), (179, 175, 196, 198), (519, 516, 205, 208), (518, 510, 199, 207), (514, 515, 204, 203), (515, 517, 206, 204), (516, 511, 200, 205), (517, 512, 201, 206), (512, 513, 202, 201), (511, 514, 203, 200), (510, 519, 208, 199), (513, 518, 207, 202), (447, 460, 217, 184), (456, 457, 210, 209), (460, 461, 218, 217), (172, 213, 214, 184), (200, 215, 216, 205), (447, 459, 215, 200), (203, 219, 220, 200), (450, 461, 219, 203), (452, 458, 213, 172), (188, 209, 210, 187), (204, 211, 212, 203), (451, 457, 211, 204), (458, 459, 214, 213), (450, 456, 209, 188), (184, 217, 218, 188), (77, 36, 222, 227), (49, 87, 229, 223), (36, 56, 225, 222), (228, 86, 24, 232), (6, 77, 227, 221), (87, 86, 228, 229), (50, 49, 223, 224), (56, 57, 226, 225), (57, 50, 224, 226), (30, 60, 236, 233), (51, 64, 237, 234), (24, 3, 230, 232), (11, 51, 234, 231), (3, 30, 233, 230), (64, 52, 235, 237), (60, 11, 231, 236), (105, 122, 118), (349, 358, 127, 116), (255, 261, 132, 101), (34, 79, 239, 238), (149, 121, 250, 246), (119, 118, 242, 249), (144, 143, 247, 243), (122, 147, 245, 244), (142, 149, 246, 248), (143, 142, 248, 247), (118, 122, 244, 242), (120, 119, 249, 251), (147, 144, 243, 245), (121, 120, 251, 250), (123, 260, 253, 90), (90, 253, 258, 103), (93, 254, 259, 105), (148, 267, 262, 138), (137, 141, 263, 262), (141, 140, 264, 263), (140, 139, 265, 264), (103, 258, 266, 145), (105, 259, 267, 148), (109, 93, 105, 118), (79, 34, 55, 66), (47, 44, 48, 55), (55, 48, 65, 66), (9, 1, 44, 47), (63, 58, 1, 9), (66, 65, 46, 45), (34, 9, 47, 55), (38, 257, 100, 26), (130, 27, 26, 100), (60, 59, 80, 11), (83, 84, 85, 82), (78, 35, 240, 241), (11, 80, 35, 51), (78, 79, 4, 81), (79, 78, 241, 239), (78, 81, 85, 84), (59, 63, 9, 80), (35, 34, 238, 240), (80, 9, 34, 35), (5, 53, 54, 23), (19, 15, 53, 5), (23, 54, 63, 59), (258, 102, 136, 266), (265, 266, 136, 142), (102, 121, 149, 136), (155, 103, 145, 161), (136, 149, 142), (139, 145, 266, 265), (165, 161, 145, 139), (260, 124, 88, 253), (253, 88, 102, 258), (121, 102, 120), (88, 111, 120, 102), (127, 125, 93, 109), (96, 133, 261, 255), (98, 154, 153, 97), (100, 257, 256, 99), (354, 356, 124, 260), (257, 98, 97, 256), (95, 100, 99, 94), (355, 352, 134, 125), (116, 127, 109, 110), (352, 350, 126, 134), (351, 357, 123, 152), (124, 117, 111, 88), (356, 348, 117, 124), (125, 134, 254, 93), (152, 123, 90, 150), (173, 169, 193, 192), (533, 549, 178, 170), (539, 545, 175, 179), (170, 178, 194, 191), (545, 547, 174, 175), (537, 541, 173, 167), (174, 167, 197, 180), (547, 537, 167, 174), (543, 539, 179, 177), (169, 171, 176, 193), (171, 170, 191, 176), (167, 173, 192, 197), (549, 543, 177, 178), (541, 535, 169, 173), (15, 113, 112, 25), (41, 74, 76, 33), (26, 13, 39, 38), (15, 25, 12, 53), (91, 86, 27, 130), (15, 19, 114, 113), (252, 41, 25, 112), (38, 39, 73, 69), (74, 14, 21, 76), (74, 115, 157, 14), (69, 73, 20, 28), (91, 24, 86), (98, 69, 28, 154), (115, 74, 41, 252), (26, 27, 2, 13), (69, 98, 257, 38), (27, 86, 87, 2), (25, 41, 33, 12), (114, 19, 24, 91), (101, 160, 157, 115), (96, 128, 135, 133), (252, 255, 101, 115), (132, 159, 160, 101), (106, 128, 96, 112), (112, 96, 255, 252), (108, 89, 268, 273), (128, 106, 271, 274), (106, 107, 272, 271), (131, 135, 277, 276), (94, 131, 276, 269), (107, 108, 273, 272), (95, 94, 269, 270), (129, 95, 270, 275), (135, 128, 274, 277), (89, 129, 275, 268), (272, 273, 283, 282), (276, 277, 287, 286), (275, 270, 280, 285), (274, 271, 281, 284), (273, 268, 278, 283), (269, 276, 286, 279), (268, 275, 285, 278), (270, 269, 279, 280), (271, 272, 282, 281), (277, 274, 284, 287), (280, 279, 289, 290), (281, 282, 292, 291), (287, 284, 294, 297), (282, 283, 293, 292), (286, 287, 297, 296), (285, 280, 290, 295), (284, 281, 291, 294), (283, 278, 288, 293), (279, 286, 296, 289), (278, 285, 295, 288), (292, 293, 303, 302), (296, 297, 307, 306), (295, 290, 300, 305), (294, 291, 301, 304), (293, 288, 298, 303), (289, 296, 306, 299), (288, 295, 305, 298), (290, 289, 299, 300), (291, 292, 302, 301), (297, 294, 304, 307), (320, 325, 391, 390), (362, 361, 312, 311), (364, 363, 314, 317), (361, 365, 313, 312), (366, 364, 317, 316), (360, 359, 392, 393), (363, 362, 311, 314), (365, 368, 308, 313), (359, 366, 316, 309), (368, 367, 315, 308), (313, 308, 318, 323), (309, 316, 326, 319), (308, 315, 325, 318), (309, 319, 385, 382), (311, 312, 322, 321), (317, 314, 324, 327), (312, 313, 323, 322), (316, 317, 327, 326), (359, 309, 382, 392), (314, 311, 321, 324), (325, 320, 330, 335), (324, 321, 331, 334), (323, 318, 328, 333), (319, 326, 336, 329), (318, 325, 335, 328), (320, 319, 329, 330), (321, 322, 332, 331), (327, 324, 334, 337), (322, 323, 333, 332), (326, 327, 337, 336), (333, 328, 347, 342), (334, 331, 344, 341), (335, 330, 345, 340), (336, 337, 338, 339), (332, 333, 342, 343), (337, 334, 341, 338), (331, 332, 436, 344), (330, 329, 346, 345), (328, 335, 340, 347), (329, 336, 339, 437), (300, 299, 359, 360), (132, 261, 354, 357), (135, 131, 349, 348), (94, 99, 355, 358), (97, 153, 353, 350), (131, 94, 358, 349), (261, 133, 356, 354), (99, 256, 352, 355), (256, 97, 350, 352), (159, 132, 357, 351), (133, 135, 348, 356), (301, 302, 361, 362), (307, 304, 363, 364), (302, 303, 365, 361), (306, 307, 364, 366), (305, 300, 360, 367), (304, 301, 362, 363), (303, 298, 368, 365), (299, 306, 366, 359), (298, 305, 367, 368), (391, 384, 396, 370), (369, 370, 379, 378), (379, 400, 381, 375), (385, 390, 369, 397), (315, 367, 394, 384), (319, 320, 390, 385), (370, 396, 400, 379), (396, 377, 399, 400), (390, 391, 370, 369), (325, 315, 384, 391), (382, 385, 397, 310), (378, 379, 375, 374), (393, 392, 371, 372), (399, 398, 387, 388), (392, 382, 310, 371), (384, 394, 377, 396), (394, 393, 372, 377), (367, 360, 393, 394), (373, 378, 374, 395), (310, 397, 373, 383), (371, 310, 383, 380), (377, 372, 398, 399), (397, 369, 378, 373), (372, 371, 380, 398), (389, 386, 395, 374), (381, 389, 374, 375), (387, 376, 386, 389), (388, 387, 389, 381), (398, 380, 376, 387), (380, 383, 386, 376), (383, 373, 395, 386), (400, 399, 388, 381), (345, 346, 409, 408), (347, 340, 403, 410), (437, 339, 402, 438), (342, 347, 410, 405), (341, 344, 407, 404), (340, 345, 408, 403), (339, 338, 401, 402), (343, 342, 405, 406), (338, 341, 404, 401), (344, 436, 439, 407), (403, 408, 418, 413), (402, 401, 411, 412), (406, 405, 415, 416), (401, 404, 414, 411), (407, 439, 440, 417), (408, 409, 419, 418), (410, 403, 413, 420), (438, 402, 412, 441), (405, 410, 420, 415), (404, 407, 417, 414), (462, 441, 412, 464), (469, 416, 415, 467), (463, 462, 464, 465), (440, 463, 465, 417), (222, 225, 226, 224), (224, 223, 423, 424), (229, 228, 426, 427), (221, 227, 425, 421), (227, 222, 422, 425), (223, 229, 427, 423), (222, 224, 424, 422), (236, 231, 429, 434), (231, 234, 432, 429), (234, 237, 435, 432), (230, 233, 431, 428), (233, 236, 434, 431), (232, 230, 428, 430), (237, 235, 433, 435), (471, 329, 437, 473), (470, 332, 343, 474), (474, 343, 406, 477), (468, 419, 409, 476), (473, 437, 438, 478), (479, 463, 440, 439), (232, 430, 445, 443), (426, 228, 442, 444), (228, 232, 443, 442), (208, 205, 452, 455), (207, 199, 446, 454), (204, 206, 453, 451), (206, 201, 448, 453), (201, 202, 449, 448), (199, 208, 455, 446), (202, 207, 454, 449), (200, 220, 460, 447), (212, 211, 457, 456), (220, 219, 461, 460), (184, 214, 459, 447), (188, 218, 461, 450), (205, 216, 458, 452), (187, 210, 457, 451), (216, 215, 459, 458), (203, 212, 456, 450), (239, 241, 240, 238), (419, 468, 466, 418), (468, 469, 467, 466), (332, 470, 472, 436), (470, 471, 473, 472), (329, 471, 475, 346), (471, 470, 474, 475), (346, 475, 476, 409), (475, 474, 477, 476), (416, 469, 477, 406), (469, 468, 476, 477), (436, 472, 479, 439), (472, 473, 478, 479), (438, 441, 462, 478), (478, 462, 463, 479), (465, 414, 417), (464, 411, 414, 465), (467, 415, 420), (413, 466, 467, 420), (464, 412, 411), (466, 413, 418), (528, 525, 486, 489), (529, 523, 480, 488), (527, 526, 485, 484), (526, 524, 487, 485), (525, 522, 481, 486), (524, 521, 482, 487), (521, 520, 483, 482), (522, 527, 484, 481), (523, 528, 489, 480), (520, 529, 488, 483), (491, 502, 496, 497), (493, 503, 498, 507), (486, 481, 503, 493), (501, 500, 506, 508), (483, 488, 505, 502), (484, 485, 501, 492), (492, 501, 508, 509), (504, 493, 507, 494), (490, 504, 494, 499), (480, 489, 504, 490), (500, 491, 497, 506), (482, 483, 502, 491), (503, 492, 509, 498), (481, 484, 492, 503), (485, 487, 500, 501), (505, 490, 499, 495), (502, 505, 495, 496), (489, 486, 493, 504), (488, 480, 490, 505), (487, 482, 491, 500), (494, 507, 516, 519), (495, 499, 510, 518), (509, 508, 515, 514), (508, 506, 517, 515), (507, 498, 511, 516), (506, 497, 512, 517), (497, 496, 513, 512), (498, 509, 514, 511), (499, 494, 519, 510), (496, 495, 518, 513), (198, 196, 529, 520), (193, 176, 527, 522), (194, 195, 521, 524), (195, 198, 520, 521), (180, 197, 528, 523), (191, 194, 524, 526), (197, 192, 525, 528), (196, 180, 523, 529), (176, 191, 526, 527), (192, 193, 522, 525), (244, 245, 530, 534), (534, 530, 531, 535), (245, 243, 532, 530), (530, 532, 533, 531), (243, 247, 548, 532), (532, 548, 549, 533), (246, 250, 544, 538), (538, 544, 545, 539), (250, 251, 546, 544), (544, 546, 547, 545), (249, 242, 540, 536), (536, 540, 541, 537), (251, 249, 536, 546), (546, 536, 537, 547), (248, 246, 538, 542), (542, 538, 539, 543), (247, 248, 542, 548), (548, 542, 543, 549), (242, 244, 534, 540), (540, 534, 535, 541)])
me_cube_001.polygons.foreach_set('material_index', [0, 0, 0, 0, 0, 0, 0, 0, 0, 0, 0, 0, 0, 0, 0, 0, 0, 0, 0, 0, 0, 0, 0, 0, 0, 0, 0, 0, 0, 0, 0, 0, 0, 0, 0, 0, 0, 0, 0, 0, 0, 0, 0, 0, 0, 0, 0, 0, 0, 0, 0, 0, 0, 0, 0, 0, 0, 0, 0, 0, 0, 0, 0, 0, 0, 0, 0, 0, 0, 0, 0, 0, 0, 0, 0, 0, 0, 0, 0, 0, 0, 0, 0, 0, 0, 0, 0, 0, 0, 0, 0, 0, 0, 0, 0, 0, 0, 0, 0, 0, 0, 0, 0, 0, 0, 0, 0, 0, 0, 0, 0, 0, 0, 0, 0, 0, 0, 0, 0, 0, 0, 0, 0, 0, 0, 0, 0, 0, 0, 0, 0, 0, 0, 0, 0, 0, 0, 0, 0, 0, 0, 0, 0, 0, 0, 0, 0, 0, 0, 0, 0, 0, 0, 0, 0, 0, 0, 0, 0, 0, 0, 0, 0, 0, 0, 0, 0, 0, 0, 0, 0, 0, 0, 0, 0, 0, 0, 0, 0, 0, 0, 0, 0, 0, 0, 0, 0, 0, 0, 0, 0, 0, 0, 0, 0, 0, 0, 0, 0, 0, 0, 0, 0, 0, 0, 0, 0, 0, 0, 0, 0, 0, 0, 0, 0, 0, 0, 0, 0, 0, 0, 0, 0, 0, 0, 0, 0, 0, 0, 0, 0, 0, 0, 0, 0, 0, 0, 0, 0, 0, 0, 0, 0, 0, 0, 0, 0, 0, 0, 0, 0, 0, 0, 0, 0, 0, 0, 0, 0, 0, 0, 0, 0, 0, 0, 0, 0, 0, 0, 0, 0, 0, 0, 0, 0, 0, 0, 0, 0, 0, 0, 0, 0, 0, 0, 0, 0, 0, 0, 0, 0, 0, 0, 0, 0, 0, 0, 0, 0, 0, 0, 0, 0, 0, 0, 0, 0, 0, 0, 0, 0, 0, 0, 0, 0, 0, 0, 0, 0, 0, 0, 0, 0, 0, 0, 0, 0, 0, 0, 0, 0, 0, 0, 0, 0, 0, 0, 0, 0, 0, 0, 0, 0, 0, 0, 0, 0, 0, 0, 0, 0, 0, 0, 0, 0, 0, 0, 0, 0, 0, 0, 0, 0, 0, 0, 0, 0, 0, 0, 0, 0, 0, 0, 0, 0, 0, 0, 0, 0, 0, 0, 0, 0, 0, 0, 0, 0, 0, 0, 0, 0, 0, 0, 0, 0, 0, 0, 0, 0, 0, 0, 0, 0, 0, 0, 0, 0, 0, 0, 0, 0, 0, 0, 0, 0, 0, 0, 0, 0, 0, 0, 0, 0, 0, 0, 0, 0, 0, 0, 0, 0, 0, 0, 1, 0, 0, 0, 0, 0, 0, 0, 0, 0, 0, 0, 0, 0, 0, 0, 0, 0, 0, 0, 0, 0, 0, 0, 0, 0, 0, 0, 0, 0, 0, 0, 0, 0, 0, 0, 0, 0, 0, 0, 0, 0, 0, 0, 0, 0, 0, 0, 0, 0, 0, 0, 0, 0, 0, 0, 0, 0, 0, 0, 0, 0, 0, 0, 0, 0, 0, 0, 0, 0, 0, 0, 0, 0, 0, 0, 0, 0, 0, 0, 0, 0, 0, 0, 0, 0, 0, 0, 0, 0, 0])
me_cube_001.materials.append(mat_material)
me_cube_001.materials.append(mat_material_002)
me_cube_001.use_remesh_preserve_volume = False
me_cube_001.use_remesh_preserve_attributes = False
me_cube_001.use_mirror_vertex_groups = False
me_cube_001.update()
me_plane = bpy.data.meshes.new('Plane')
me_plane.from_pydata([(-9.643, 9.643, 0.0), (9.643, 9.643, 0.0), (-9.643, -9.643, 0.0), (9.643, -9.643, 0.0)], [], [(1, 0, 2, 3)])
me_plane.materials.append(mat_material_001)
me_plane.use_remesh_preserve_volume = False
me_plane.use_remesh_preserve_attributes = False
me_plane.use_mirror_vertex_groups = False
me_plane.update()
arm_armature = bpy.data.armatures.new('Armature')  # bones are not reproduced

# ---- objects
ob_armature = bpy.data.objects.new('Armature', arm_armature)
ob_stone = bpy.data.objects.new('stone', me_cube_000)
ob_stone_golem = bpy.data.objects.new('stone_golem', me_cube_001)
ob_plane = bpy.data.objects.new('Plane', me_plane)
ob_camera_001 = bpy.data.objects.new('Camera.001', cam_camera_001)
ob_lamp = bpy.data.objects.new('Lamp', light_lamp)

# ---- transforms, parenting, visibility, modifiers, constraints
ob_armature.location = (0.0, 0.0, 0.0)
ob_armature.display_type = 'WIRE'
ob_armature.show_in_front = True
ob_armature.lineart.crease_threshold = 0.0
ob_stone.parent = ob_armature
ob_stone.location = (0.0, 0.0, 0.0)
ob_stone.lineart.crease_threshold = 0.0
_vg = ob_stone.vertex_groups.new(name='hip.L')
_vg = ob_stone.vertex_groups.new(name='leg1.L')
for _i, _w in zip([0, 1, 2, 3, 4, 5, 6, 7, 8, 9, 10, 11, 12, 13, 14, 15], [0.0, 0.0, 0.0, 0.0, 0.0, 0.0, 0.0, 0.0, 0.0, 0.0, 0.0, 0.0, 0.0, 0.0, 0.0, 0.0]): _vg.add([_i], _w, 'REPLACE')
_vg = ob_stone.vertex_groups.new(name='leg2.L')
_vg.add([0, 1, 2, 3, 4, 5, 6, 7, 8, 9, 10, 11, 12, 13, 14, 15], 1.0, 'REPLACE')
_vg = ob_stone.vertex_groups.new(name='master')
_vg = ob_stone.vertex_groups.new(name='Bone')
_vg = ob_stone.vertex_groups.new(name='spine')
for _i, _w in zip([129, 133, 144, 145, 146, 147, 150, 151, 152, 153, 154, 155, 156, 158, 160, 162, 163, 166, 168, 169, 170, 171, 174, 175, 176, 177, 178, 179, 180, 181, 182, 183, 184, 185, 186, 187, 192, 193, 194, 195, 196, 197, 198, 200, 202, 203, 204, 206, 208, 209, 210, 211, 213, 216, 217, 218, 219, 220, 221, 222, 223, 224, 225, 226, 227, 229, 232, 233, 234, 235, 236, 237, 238, 239, 240, 241, 242, 243, 244, 245, 247, 248, 249, 250, 251, 252, 253, 254, 255, 256, 257, 258, 259, 260, 261, 262, 263, 264, 265, 266, 267, 268, 269, 270, 271, 307, 310, 318, 321, 325, 332, 335, 339, 340, 342, 343, 347, 350, 352, 355, 358, 359, 363, 366], [0.0, 0.0, 0.0, 0.0, 0.0, 0.0, 0.0, 0.0, 0.0, 0.0, 0.0, 0.0, 0.0, 0.0, 0.0, 0.0, 0.0, 0.0, 0.0, 0.0, 0.0, 0.0, 0.0, 0.0, 0.0, 0.0, 0.0, 0.0, 0.0, 0.0, 0.0, 0.0, 0.0, 0.0, 0.0, 0.0, 0.0, 0.0, 0.0, 0.0, 0.0, 0.0, 0.0, 0.0, 0.0, 0.0, 0.0, 0.0, 0.0, 0.0, 0.0, 0.0, 0.0, 0.0, 0.0, 0.0, 0.0, 0.0, 0.0, 0.0, 0.0, 0.0, 0.0, 0.0, 0.0, 0.0, 0.0, 0.0, 0.0, 0.0, 0.0, 0.0, 0.0, 0.0, 0.0, 0.0, 0.0, 0.0, 0.0, 0.0, 0.0, 0.0, 0.0, 0.0, 0.0, 0.0, 0.0, 0.0, 0.0, 0.0, 0.0, 0.0, 0.0, 0.0, 0.0, 0.0, 0.0, 0.0, 0.0, 0.0, 0.0, 0.0, 0.0, 0.0, 0.0, 0.0, 0.0, 0.0, 0.0, 0.0, 0.0, 0.0, 0.0, 0.0, 0.0, 0.0, 0.0, 0.0, 0.0, 0.0, 0.0, 0.0, 0.0, 0.0]): _vg.add([_i], _w, 'REPLACE')
_vg = ob_stone.vertex_groups.new(name='chest')
for _i, _w in zip([76, 77, 78, 80, 81, 84, 86, 128, 129, 130, 131, 132, 133, 134, 135, 136, 137, 138, 139, 140, 141, 142, 143, 144, 145, 146, 147, 148, 149, 150, 151, 152, 153, 154, 155, 156, 157, 158, 159, 160, 161, 162, 163, 164, 165, 166, 167, 168, 169, 170, 171, 172, 173, 174, 175, 176, 177, 178, 179, 180, 181, 182, 183, 184, 185, 186, 187, 188, 189, 190, 191, 192, 193, 194, 195, 196, 197, 198, 199, 200, 201, 202, 203, 204, 205, 206, 207, 208, 209, 210, 211, 212, 213, 214, 215, 216, 217, 218, 219, 220, 221, 222, 223, 224, 225, 226, 227, 228, 229, 230, 231, 232, 233, 234, 235, 236, 237, 238, 239, 240, 241, 242, 243, 244, 245, 247, 248, 249, 250, 251, 252, 253, 254, 255, 256, 257, 258, 259, 260, 261, 262, 263, 264, 265, 266, 267, 268, 269, 270, 271, 272, 273, 274, 275, 276, 277, 278, 279, 280, 281, 282, 283, 284, 285, 286, 287, 291, 294, 295, 299, 302, 304, 305, 306, 307, 308, 309, 310, 311, 312, 313, 314, 315, 316, 317, 318, 319, 320, 321, 322, 323, 324, 325, 326, 327, 328, 329, 330, 331, 332, 333, 334, 335, 336, 337, 338, 339, 340, 341, 342, 343, 344, 345, 346, 347, 348, 349, 350, 351, 352, 353, 354, 355, 356, 357, 358, 359, 360, 361, 362, 363, 364, 365, 366, 367], [0.006338, 0.1, 0.0119, 8.459e-05, 0.0007554, 0.0002164, 0.001226, 1.0, 0.8767, 1.0, 1.0, 1.0, 1.0, 1.0, 1.0, 1.0, 0.6667, 1.0, 1.0, 0.6725, 0.5782, 1.0, 1.0, 1.0, 1.0, 1.0, 1.0, 0.3607, 1.0, 1.0, 0.9788, 1.0, 1.0, 1.0, 1.0, 0.8902, 1.0, 1.0, 1.0, 0.9427, 0.9878, 0.9608, 0.9822, 0.3328, 0.8836, 0.4097, 0.1656, 1.0, 1.0, 1.0, 0.938, 1.0, 1.0, 0.9502, 1.0, 1.0, 0.981, 1.0, 1.0, 1.0, 1.0, 0.5928, 0.602, 1.0, 1.0, 1.0, 1.0, 0.9445, 1.0, 1.0, 1.0, 1.0, 1.0, 1.0, 1.0, 1.0, 1.0, 1.0, 0.9629, 1.0, 1.0, 1.0, 1.0, 1.0, 1.0, 1.0, 1.0, 0.3674, 1.0, 0.4152, 0.4508, 0.9919, 1.0, 0.6868, 0.6314, 0.3283, 1.0, 0.3916, 0.1483, 1.0, 1.0, 0.5182, 1.0, 0.8392, 1.0, 0.9949, 0.7538, 0.7693, 1.0, 0.6239, 0.4357, 0.4462, 1.0, 0.9987, 0.4108, 1.0, 1.0, 1.0, 1.0, 0.2664, 0.5105, 0.3923, 0.7005, 0.7186, 1.0, 0.2588, 0.5151, 0.6607, 0.4945, 1.0, 1.0, 1.0, 1.0, 1.0, 0.5249, 0.8021, 0.6401, 0.6821, 0.4984, 0.5057, 0.7834, 0.5662, 0.7012, 0.9357, 0.8488, 0.8966, 0.7838, 0.8546, 0.9615, 1.0, 0.5425, 1.0, 0.8933, 0.5075, 1.0, 1.0, 0.3535, 0.6141, 0.3645, 0.7483, 0.7212, 0.305, 0.5034, 0.6331, 0.2665, 0.4443, 0.0, 0.0, 0.001317, 0.0, 0.0, 0.9473, 1.0, 0.9931, 1.0, 1.0, 0.5611, 1.0, 0.615, 1.0, 1.0, 1.0, 1.0, 0.8713, 0.7808, 1.0, 1.0, 0.7439, 1.0, 1.0, 1.0, 1.0, 1.0, 1.0, 0.596, 0.4517, 1.0, 0.6268, 1.0, 0.4436, 1.0, 0.6275, 0.5082, 1.0, 1.0, 1.0, 1.0, 1.0, 0.7635, 0.9916, 1.0, 0.9182, 0.9956, 0.8768, 1.0, 0.4427, 0.445, 0.4985, 0.3302, 1.0, 1.0, 1.0, 1.0, 1.0, 1.0, 1.0, 1.0, 1.0, 1.0, 1.0, 1.0, 0.5229, 0.7096, 0.7, 0.7248]): _vg.add([_i], _w, 'REPLACE')
_vg = ob_stone.vertex_groups.new(name='jaws')
_vg = ob_stone.vertex_groups.new(name='shoulder.L')
_vg = ob_stone.vertex_groups.new(name='upperhand.L')
for _i, _w in zip([0, 1, 2, 3, 4, 5, 6, 7, 8, 9, 10, 11, 12, 13, 16, 17, 18, 19, 20, 21, 22, 23, 24, 25, 26, 27, 28, 29, 30, 31, 32, 33, 34, 35, 36, 37, 38, 39, 40, 41, 42, 43, 44, 45, 46, 47, 48, 49, 50, 51, 52, 53, 54, 55, 56, 57, 58, 59, 60, 61, 62, 63, 64, 65, 66, 67, 68, 69, 70, 71, 72, 73, 74, 75, 76, 77, 78, 79, 80, 81, 82, 83, 84, 85, 86, 87, 88, 89, 90, 91, 92, 93, 94, 95, 96, 97, 98, 99, 100, 101, 102, 103, 104, 105, 106, 107, 108, 109, 110, 111, 112, 113, 114, 115, 116, 117, 118, 119, 120, 121, 122, 123, 124, 125, 126, 127, 128, 129, 130, 131, 132, 133, 134, 135, 136, 137, 138, 139, 140, 141, 142, 143, 144, 145, 146, 147, 148, 149, 150, 151, 152, 153, 154, 155, 156, 157, 158, 159, 160, 161, 162, 163, 164, 165, 166, 167, 168, 169, 170, 171, 172, 173, 174, 175, 176, 177, 178, 179, 180, 181, 182, 183, 184, 185, 186, 187, 188, 189, 190, 191, 192, 193, 194, 195, 196, 197, 198, 199, 200, 201, 202, 203, 204, 205, 206, 207, 208, 209, 210, 211, 212, 213, 214, 215, 216, 217, 218, 219, 220, 221, 222, 223, 224, 225, 226, 227, 228, 229, 230, 231, 232, 233, 234, 235, 236, 237, 238, 239, 240, 241, 242, 243, 244, 245, 246, 247, 248, 249, 250, 251, 252, 253, 254, 255, 256, 257, 258, 259, 260, 261, 262, 263, 264, 265, 266, 267, 268, 269, 270, 271, 272, 273, 274, 275, 276, 277, 278, 279, 280, 281, 282, 283, 284, 285, 286, 287, 288, 289, 290, 291, 292, 293, 294, 295, 296, 297, 298, 299, 300, 301, 302, 303, 304, 305, 306, 307, 308, 309, 310, 311, 312, 313, 314, 315, 316, 317, 318, 319, 320, 321, 322, 323, 324, 325, 326, 327, 328, 329, 330, 331, 332, 333, 334, 335, 336, 337, 338, 339, 340, 341, 342, 343, 344, 345, 346, 347, 348, 349, 350, 351, 352, 353, 354, 355, 356, 357, 358, 359, 360, 361, 362, 363, 364, 365, 366, 367], [0.0, 0.0, 0.0, 0.0, 0.0, 0.0, 0.0, 0.0, 0.0, 0.0, 0.0, 0.0, 0.0, 0.0, 0.0, 0.0, 0.0, 0.0, 0.0, 0.0, 0.0, 0.0, 0.0, 0.0, 0.0, 0.0, 0.5037, 0.5087, 0.505, 0.4994, 0.5032, 0.5159, 0.5041, 0.4933, 0.5037, 0.5079, 0.5049, 0.4987, 0.5018, 0.5104, 0.4825, 0.4947, 0.9577, 0.9537, 0.9578, 0.9538, 0.9292, 0.9046, 0.9524, 0.9443, 0.9574, 0.9547, 0.9574, 0.9539, 0.9457, 0.8485, 0.9509, 0.9471, 0.6846, 0.6727, 0.6838, 0.6867, 0.6766, 0.6629, 0.7025, 0.6743, 0.6858, 0.6724, 0.6855, 0.6872, 0.6169, 0.6489, 0.7062, 0.6812, 0.4452, 0.4186, 0.4467, 0.3937, 0.2413, 0.3131, 0.301, 0.3246, 0.4422, 0.4602, 0.444, 0.4001, 0.5025, 0.4233, 0.3104, 0.3667, 0.0, 0.0, 0.0, 0.0, 0.0, 0.0, 0.0, 0.0, 0.0, 0.0, 0.0, 0.0, 0.0, 0.0, 0.0, 0.0, 0.0, 0.0, 0.0, 0.0, 0.0, 0.0, 0.0, 0.0, 0.0, 0.0, 0.0, 0.0, 0.1156, 0.03002, 0.0, 0.0, 0.0, 0.0, 0.0, 0.0, 0.0, 0.0, 0.0, 0.0, 0.0, 0.0, 0.0, 0.0, 0.0, 0.0, 0.0, 0.0, 0.0, 0.0, 0.0, 0.0, 0.0, 0.0, 0.0, 0.0, 0.0, 0.0, 0.0, 0.0, 0.0, 0.0, 0.0, 0.0, 0.0, 0.0, 0.0, 0.0, 0.0, 0.0, 0.0, 0.0, 0.0, 0.0, 0.0, 0.0, 0.0, 0.0, 0.0, 0.0, 0.0, 0.0, 0.0, 0.0, 0.0, 0.0, 0.0, 0.0, 0.0, 0.0, 0.0, 0.0, 0.0, 0.0, 0.0, 0.0, 0.0, 0.0, 0.0, 0.0, 0.0, 0.0, 0.0, 0.0, 0.0, 0.0, 0.0, 0.03639, 0.0, 0.0, 0.0, 0.0, 0.0, 0.0, 0.0, 0.0, 0.0, 0.0, 0.0, 0.0, 0.0, 0.0, 0.0, 0.0, 0.0, 0.0, 0.0, 0.0, 0.0, 0.0, 0.0, 0.0, 0.0, 0.0, 0.0, 0.0, 0.0, 0.0, 0.0, 0.0, 0.0, 0.0, 0.0, 0.0, 0.0, 0.0, 0.0, 0.0, 0.0, 0.0, 0.0, 0.0, 0.0, 0.0, 0.0, 0.0, 0.0, 0.0, 0.0, 0.0, 0.0, 0.0, 0.0, 0.0, 0.0, 0.0, 0.0, 0.0, 0.0, 0.0, 0.0, 0.0, 0.0, 0.0, 0.0, 0.0, 0.0, 0.0, 0.0, 0.0, 0.0, 0.0, 0.0, 0.0, 0.0, 0.0, 0.0, 0.0, 0.0, 0.0, 0.0, 0.0, 0.0, 0.0, 0.0, 0.0, 0.7107, 0.7081, 0.7097, 0.7318, 0.6477, 0.7241, 0.1801, 0.3776, 0.7135, 0.7042, 0.7128, 0.7254, 0.6763, 0.6772, 0.5116, 0.4772, 0.0, 0.0, 0.0, 0.0, 0.0, 0.0, 0.0, 0.0, 0.0, 0.0, 0.0, 0.0, 0.0, 0.0, 0.0, 0.0, 0.0, 0.0, 0.0, 0.0, 0.0, 0.0, 0.0, 0.0, 0.0, 0.0, 0.0, 0.0, 0.0, 0.0, 0.0, 0.0, 0.0, 0.0, 0.0, 0.0, 0.0, 0.0, 0.0, 0.0, 0.0, 0.0, 0.0, 0.0, 0.0, 0.0, 0.0, 0.0, 0.0, 0.0, 0.0, 0.0, 0.0, 0.0, 0.0, 0.0, 0.0, 0.0, 0.0, 0.0, 0.0, 0.0, 0.0, 0.0]): _vg.add([_i], _w, 'REPLACE')
_vg = ob_stone.vertex_groups.new(name='arm.L')
for _i, _w in zip([16, 17, 18, 19, 20, 21, 22, 23, 24, 25, 26, 27, 28, 29, 30, 31, 32, 33, 34, 35, 36, 37, 38, 39, 40, 41, 42, 43, 44, 45, 46, 47, 48, 49, 50, 51, 52, 53, 54, 55, 56, 57, 58, 59, 60, 61, 62, 63, 64, 65, 66, 67, 68, 69, 70, 71, 72, 73, 74, 75, 76, 77, 78, 79, 80, 81, 82, 83, 84, 86, 87, 88, 89, 90, 91, 92, 93, 94, 95, 96, 97, 98, 99, 100, 101, 102, 103, 104, 105, 106, 107, 108, 109, 110, 111, 112, 113, 114, 115, 116, 117, 118, 119, 120, 121, 122, 123, 124, 125, 126, 127, 132, 133, 134, 135, 140, 142, 143, 164, 172, 173, 180, 182, 188, 190, 191, 214, 215, 222, 272, 273, 274, 275, 276, 277, 278, 279, 280, 282, 283, 284, 286, 287, 288, 289, 290, 291, 292, 293, 295, 296, 297, 298, 299, 300, 301, 303, 348, 349, 351], [1.0, 0.7253, 1.0, 0.9574, 1.0, 1.0, 1.0, 1.0, 1.0, 0.6924, 1.0, 0.8434, 0.0, 0.0, 0.0, 0.09903, 0.0, 0.0, 0.1144, 0.0, 0.0, 0.0, 0.0, 0.0, 0.0, 0.0, 0.0, 0.0, 0.0, 0.0, 0.0, 0.0, 0.05367, 0.0, 0.0, 0.0, 0.0, 0.0, 0.0, 0.0, 0.0, 0.0, 0.0, 0.0, 0.0, 0.0, 0.0, 0.0, 0.0, 0.0, 0.0, 0.0, 0.0, 0.0, 0.0, 0.0, 0.0, 0.0, 0.0, 0.0, 0.0, 0.0, 0.0, 0.0, 0.0, 0.0, 0.0, 0.0, 0.0, 0.0, 0.0, 0.0, 0.0, 0.0, 0.0, 0.9982, 1.0, 0.8916, 1.0, 1.0, 1.0, 1.0, 1.0, 0.9955, 1.0, 0.8138, 1.0, 1.0, 1.0, 1.0, 1.0, 0.8312, 0.9897, 1.0, 1.0, 0.4751, 0.6956, 1.0, 0.805, 0.8559, 1.0, 1.0, 1.0, 0.5348, 1.0, 1.0, 0.8032, 0.6306, 0.782, 0.9325, 1.0, 0.0, 0.0, 0.0, 0.0, 0.0, 0.0, 0.0, 0.0, 0.0, 0.0, 0.0, 0.0, 0.0, 0.0, 0.0, 0.0, 0.0, 0.0, 0.0, 0.0, 0.0, 0.0, 0.0, 0.0, 0.0, 0.0, 0.0, 0.0, 0.0, 0.0, 0.0, 0.0, 0.0, 0.0, 0.0, 0.0, 0.0, 0.0, 0.0, 0.0, 0.0, 0.0, 0.0, 0.0, 0.0, 0.0, 0.0, 0.0, 0.0]): _vg.add([_i], _w, 'REPLACE')
_vg = ob_stone.vertex_groups.new(name='thumb1.L')
_vg = ob_stone.vertex_groups.new(name='thumb2.L')
_vg = ob_stone.vertex_groups.new(name='Thumb3.L')
_vg = ob_stone.vertex_groups.new(name='indexf1.L')
_vg = ob_stone.vertex_groups.new(name='indexf2.L')
_vg = ob_stone.vertex_groups.new(name='indexf3.L')
_vg = ob_stone.vertex_groups.new(name='widef1.L')
_vg = ob_stone.vertex_groups.new(name='widef2.L')
_vg = ob_stone.vertex_groups.new(name='widef3.L')
_vg = ob_stone.vertex_groups.new(name='shoulder.R')
_vg = ob_stone.vertex_groups.new(name='upperhand.R')
_vg = ob_stone.vertex_groups.new(name='arm.R')
_vg = ob_stone.vertex_groups.new(name='thumb1.R')
_vg = ob_stone.vertex_groups.new(name='thumb2.R')
_vg = ob_stone.vertex_groups.new(name='Thumb3.R')
_vg = ob_stone.vertex_groups.new(name='indexf1.R')
_vg = ob_stone.vertex_groups.new(name='indexf2.R')
_vg = ob_stone.vertex_groups.new(name='indexf3.R')
_vg = ob_stone.vertex_groups.new(name='widef1.R')
_vg = ob_stone.vertex_groups.new(name='widef2.R')
_vg = ob_stone.vertex_groups.new(name='widef3.R')
_vg = ob_stone.vertex_groups.new(name='hip')
_vg = ob_stone.vertex_groups.new(name='foot.L')
_vg = ob_stone.vertex_groups.new(name='foot.R')
for _i, _w in zip([0, 1, 2, 3, 6, 8, 9, 10, 11, 14], [0.0, 0.0, 0.0, 0.0, 0.0, 0.0, 0.0, 0.0, 0.0, 0.0]): _vg.add([_i], _w, 'REPLACE')
_vg = ob_stone.vertex_groups.new(name='leg2.R')
for _i, _w in zip([0, 1, 2, 3, 5, 6, 7, 8, 9, 10, 11, 13, 14, 15], [0.0, 0.0, 0.0, 0.0, 0.0, 0.0, 0.0, 0.0, 0.0, 0.0, 0.0, 0.0, 0.0, 0.0]): _vg.add([_i], _w, 'REPLACE')
_vg = ob_stone.vertex_groups.new(name='leg1.R')
for _i, _w in zip([0, 1, 2, 3, 6, 8, 9, 10, 11, 14], [0.0, 0.0, 0.0, 0.0, 0.0, 0.0, 0.0, 0.0, 0.0, 0.0]): _vg.add([_i], _w, 'REPLACE')
_vg = ob_stone.vertex_groups.new(name='hip.R')
for _i, _w in zip([0, 1, 2, 3, 6, 7, 8, 9, 10, 11, 14, 15], [0.0, 0.0, 0.0, 0.0, 0.0, 0.0, 0.0, 0.0, 0.0, 0.0, 0.0, 0.0]): _vg.add([_i], _w, 'REPLACE')
_vg = ob_stone.vertex_groups.new(name='head')
for _i, _w in zip([63, 71, 80, 83, 156, 159, 288, 290, 291, 292, 294, 295, 296, 297, 298, 299, 300, 302, 332, 335], [0.0, 0.0, 0.0, 0.0, 0.0, 0.0, 0.0, 0.0, 0.0, 0.0, 0.0, 0.0, 0.0, 0.0, 0.0, 0.0, 0.0, 0.0, 0.0, 0.0]): _vg.add([_i], _w, 'REPLACE')
_m = ob_stone.modifiers.new('Mirror', 'MIRROR')
_m.use_clip = True
_m = ob_stone.modifiers.new('Bevel', 'BEVEL')
_m.width = 0.01
_m.width_pct = 0.01
_m.spread = 0.0
_m = ob_stone.modifiers.new('Armature', 'ARMATURE')
_m.object = ob_armature
ob_stone_golem.parent = ob_armature
ob_stone_golem.location = (0.0, 0.0, 0.0)
ob_stone_golem.lineart.crease_threshold = 0.0
_vg = ob_stone_golem.vertex_groups.new(name='hip.L')
for _i, _w in zip([88, 90, 92, 93, 102, 103, 104, 105, 109, 110, 111, 116, 117, 118, 119, 120, 121, 122, 124, 125, 126, 127, 134, 136, 137, 138, 139, 140, 141, 142, 143, 144, 145, 146, 147, 148, 149, 151, 155, 156, 158, 161, 162, 163, 164, 165, 166, 167, 169, 170, 171, 173, 174, 175, 177, 178, 179, 194, 242, 243, 244, 245, 246, 247, 248, 249, 250, 251, 253, 254, 258, 259, 262, 263, 264, 265, 266, 267, 349, 353, 530, 531, 532, 533, 534, 535, 536, 537, 538, 539, 540, 541, 542, 543, 544, 545, 546, 547, 548, 549], [0.05435, 0.01064, 0.1773, 0.1605, 0.1719, 0.07587, 0.3385, 0.6283, 0.1755, 0.1731, 0.1315, 0.06069, 0.03297, 0.715, 0.7998, 0.7211, 0.6699, 0.3734, 0.01389, 0.05856, 0.05382, 0.06744, 0.05545, 0.2764, 0.1157, 0.0, 0.2714, 0.1512, 0.2611, 0.4165, 0.0, 0.0, 0.1717, 0.3667, 0.3307, 0.4912, 0.5717, 0.1539, 0.06742, 0.287, 0.05473, 0.1595, 0.291, 0.1672, 0.1427, 0.2532, 0.3304, 0.0, 0.0, 0.0, 0.0, 0.0, 0.0, 0.0, 0.0, 0.0, 0.0, 0.0, 0.1248, 0.06314, 0.07688, 0.02532, 0.09093, 0.0, 0.0, 0.5772, 0.495, 0.4899, 0.03302, 0.1759, 0.1001, 0.4495, 0.003901, 0.2063, 0.147, 0.3073, 0.2028, 0.4588, 0.008649, 0.00802, 0.0, 0.0, 0.0, 0.0, 0.0, 0.0, 0.0, 0.0, 0.0, 0.0, 0.0, 0.0, 0.0, 0.0, 0.0, 0.0, 0.0, 0.0, 0.0, 0.0]): _vg.add([_i], _w, 'REPLACE')
_vg = ob_stone_golem.vertex_groups.new(name='leg1.L')
for _i, _w in zip([92, 93, 104, 105, 118, 122, 137, 138, 139, 140, 141, 142, 143, 144, 146, 147, 148, 149, 156, 162, 163, 164, 165, 166, 167, 169, 170, 171, 173, 174, 175, 177, 178, 179, 192, 198, 242, 243, 244, 245, 246, 247, 248, 249, 250, 251, 254, 259, 262, 263, 264, 265, 267, 530, 531, 532, 533, 534, 535, 536, 537, 538, 539, 540, 541, 542, 543, 544, 545, 546, 547, 548, 549], [0.0, 0.0, 0.0, 0.0, 0.0721, 0.2049, 0.0, 0.0, 0.07052, 0.0, 0.0, 0.0, 0.03859, 0.0, 0.0, 0.01224, 0.0, 0.04158, 0.04016, 0.0, 0.0, 0.0, 0.07464, 0.06346, 0.2479, 0.4269, 0.2663, 0.3858, 0.4283, 0.3281, 0.2339, 0.1906, 0.3232, 0.1475, 3.898e-05, 0.001465, 0.3748, 0.3679, 0.4699, 0.2357, 0.1854, 0.4842, 0.1426, 0.1886, 0.2194, 0.1915, 0.0, 0.0, 0.0, 0.0, 0.0, 0.0, 0.0, 0.2725, 0.3247, 0.3709, 0.2737, 0.2666, 0.3467, 0.2154, 0.5258, 0.5163, 0.5382, 0.5856, 0.7342, 0.4509, 0.4165, 0.3151, 0.467, 0.2738, 0.3019, 0.5044, 0.3671]): _vg.add([_i], _w, 'REPLACE')
_vg = ob_stone_golem.vertex_groups.new(name='leg2.L')
for _i, _w in zip([92, 105, 118, 121, 122, 136, 137, 138, 139, 140, 141, 142, 143, 144, 147, 148, 149, 162, 163, 164, 165, 167, 168, 169, 170, 171, 172, 173, 174, 175, 176, 177, 178, 179, 180, 181, 182, 183, 184, 185, 186, 187, 188, 189, 190, 191, 192, 193, 194, 195, 196, 197, 198, 199, 200, 201, 202, 203, 204, 205, 206, 207, 208, 209, 210, 211, 212, 213, 214, 215, 216, 217, 218, 219, 220, 242, 243, 244, 245, 246, 247, 248, 249, 250, 251, 259, 262, 263, 264, 265, 267, 338, 341, 344, 401, 404, 407, 411, 412, 414, 417, 446, 447, 448, 449, 450, 451, 452, 453, 454, 455, 456, 457, 458, 459, 460, 461, 464, 465, 480, 481, 482, 483, 484, 485, 486, 487, 488, 489, 490, 491, 492, 493, 494, 495, 496, 497, 498, 499, 500, 501, 502, 503, 504, 505, 506, 507, 508, 509, 510, 511, 512, 513, 514, 515, 516, 517, 518, 519, 520, 521, 522, 523, 524, 525, 526, 527, 528, 529, 530, 531, 532, 533, 534, 535, 536, 537, 538, 539, 540, 541, 542, 543, 544, 545, 546, 547, 548, 549], [0.0, 0.0, 0.0, 0.0, 0.0, 0.0, 0.0, 0.0, 0.0, 0.0, 0.0, 0.0, 0.0, 0.0, 0.0, 0.0, 0.0, 0.0, 0.0, 0.0, 0.0, 0.7311, 0.0, 0.2415, 0.7668, 0.281, 0.0, 0.4567, 0.7366, 0.4273, 0.9419, 0.5108, 0.9042, 0.3534, 0.9483, 0.0, 0.0, 0.0, 0.0, 0.0, 0.0, 0.0, 0.0, 0.0, 0.0, 0.9482, 0.9477, 0.9446, 0.9636, 1.0, 0.9492, 0.9498, 0.9512, 0.0, 0.0, 0.0, 0.0, 0.0, 0.0, 0.0, 0.0, 0.0, 0.0, 0.0, 0.0, 0.0, 0.0, 0.0, 0.0, 0.0, 0.0, 0.0, 0.0, 0.0, 0.0, 0.0, 0.0, 0.0, 0.0, 0.0, 0.0, 0.0, 0.0, 0.0, 0.0, 0.0, 0.0, 0.0, 0.0, 0.0, 0.001894, 0.0, 0.0, 0.0, 0.0, 0.0, 0.0, 0.0, 0.0, 0.0, 0.0, 0.0, 0.0, 0.0, 0.0, 0.0, 0.0, 0.0, 0.0, 0.0, 0.0, 0.0, 0.0, 0.0, 0.0, 0.0, 0.0, 0.0, 0.0, 0.5864, 0.7105, 0.6015, 0.5689, 0.6322, 0.7459, 0.7093, 0.6798, 0.5939, 0.5832, 0.0, 0.0, 0.01098, 0.003656, 0.01378, 0.0, 0.0, 0.0, 0.004522, 0.0, 0.0, 0.0, 0.0, 0.08153, 0.0, 0.0, 0.0, 0.0, 0.0, 0.0, 0.0, 0.0, 0.0, 0.0, 0.0, 0.0, 0.0, 0.0, 0.0, 0.0, 0.7566, 0.7701, 0.8081, 0.7496, 0.8169, 0.7902, 0.8368, 0.8057, 0.7597, 0.7608, 0.0, 0.0, 0.0, 0.02669, 0.0, 0.0, 0.0, 0.0, 0.0, 0.0001586, 0.0, 0.03759, 0.0, 0.0, 0.0, 0.0, 0.0, 0.0, 0.0, 0.1071]): _vg.add([_i], _w, 'REPLACE')
_vg = ob_stone_golem.vertex_groups.new(name='master')
for _i, _w in zip([136, 145, 161, 266], [0.0653, 0.09013, 0.07767, 0.1209]): _vg.add([_i], _w, 'REPLACE')
_vg = ob_stone_golem.vertex_groups.new(name='Bone')
for _i, _w in zip([88, 90, 92, 93, 102, 103, 104, 105, 109, 110, 111, 116, 117, 118, 119, 120, 121, 123, 124, 125, 126, 127, 134, 136, 139, 143, 144, 145, 146, 148, 150, 151, 152, 155, 156, 158, 161, 166, 242, 243, 244, 245, 247, 249, 251, 253, 254, 258, 259, 260, 264, 265, 266, 267, 348, 349, 351, 354, 355, 356, 357, 358, 530, 531, 532, 533, 534, 535, 536, 540, 546], [0.2981, 0.3072, 0.09048, 0.2215, 0.3132, 0.3365, 0.03209, 0.04549, 0.2586, 0.2832, 0.2702, 0.09834, 0.08272, 0.05691, 0.0601, 0.08596, 0.07289, 0.07924, 0.07874, 0.07372, 0.05063, 0.09375, 0.06012, 0.1128, 0.0, 0.0, 0.0, 0.1164, 0.000249, 0.008652, 0.2995, 0.05957, 0.06783, 0.3309, 0.02888, 0.01202, 0.1198, 0.0007916, 0.0, 0.0, 0.0, 0.0, 0.0, 0.0, 0.0, 0.3066, 0.1304, 0.333, 0.04359, 0.07832, 0.0, 0.0, 0.1156, 0.002904, 0.03173, 0.04394, 0.04394, 0.03869, 0.004699, 0.01165, 0.0465, 0.01664, 0.0, 0.0, 0.0, 0.0, 0.0, 0.0, 0.0, 0.0, 0.0]): _vg.add([_i], _w, 'REPLACE')
_vg = ob_stone_golem.vertex_groups.new(name='spine')
for _i, _w in zip([88, 90, 92, 93, 96, 101, 102, 103, 104, 105, 109, 110, 111, 116, 117, 119, 120, 121, 122, 123, 124, 125, 126, 127, 132, 133, 134, 136, 139, 140, 141, 142, 143, 144, 145, 149, 150, 151, 152, 155, 157, 158, 159, 161, 163, 164, 165, 246, 247, 248, 250, 251, 253, 254, 255, 258, 259, 260, 261, 263, 264, 265, 266, 337, 341, 348, 349, 351, 354, 355, 356, 357, 538, 542, 544], [0.0, 0.0, 0.0, 0.0, 0.0, 0.0, 0.0, 0.0, 0.0, 0.0, 0.0, 0.0, 0.0, 0.0, 0.0, 0.0, 0.0, 0.0, 0.0, 0.0, 0.0, 0.0, 0.0, 0.0, 0.0, 0.0, 0.0, 0.0, 0.0, 0.0, 0.0, 0.0, 0.0, 0.0, 0.0, 0.0, 0.0, 0.0, 0.0, 0.0, 0.0, 0.0, 0.0, 0.0, 0.0, 0.0, 0.0, 0.0, 0.0, 0.0, 0.0, 0.0, 0.0, 0.0, 0.0, 0.0, 0.0, 0.0, 0.0, 0.0, 0.0, 0.0, 0.0, 0.0, 0.0, 0.0, 0.0008659, 0.0, 0.0, 0.0, 0.0, 0.0, 0.0, 0.0, 0.0]): _vg.add([_i], _w, 'REPLACE')
_vg = ob_stone_golem.vertex_groups.new(name='chest')
for _i, _w in zip([0, 1, 2, 3, 4, 5, 6, 7, 8, 9, 10, 11, 12, 13, 14, 15, 16, 17, 18, 19, 20, 21, 22, 23, 24, 25, 26, 27, 28, 29, 30, 31, 32, 33, 34, 35, 36, 37, 38, 39, 40, 41, 42, 43, 44, 45, 46, 47, 48, 49, 50, 51, 52, 53, 54, 55, 56, 57, 58, 59, 60, 61, 62, 63, 64, 65, 66, 67, 68, 69, 70, 71, 72, 73, 74, 75, 76, 77, 78, 79, 80, 81, 82, 83, 84, 85, 86, 87, 88, 89, 90, 91, 92, 93, 94, 95, 96, 97, 98, 99, 100, 101, 102, 103, 104, 105, 106, 107, 108, 109, 110, 111, 112, 113, 114, 115, 116, 117, 118, 119, 120, 121, 122, 123, 124, 125, 126, 127, 128, 129, 130, 131, 132, 133, 134, 135, 136, 137, 138, 144, 146, 147, 148, 149, 150, 151, 152, 153, 154, 155, 156, 157, 158, 159, 160, 162, 166, 221, 222, 223, 224, 225, 226, 227, 228, 229, 230, 231, 232, 233, 234, 235, 236, 237, 238, 239, 240, 241, 243, 244, 245, 252, 253, 254, 255, 256, 257, 258, 259, 260, 261, 262, 266, 267, 288, 293, 295, 298, 299, 300, 302, 303, 305, 348, 349, 350, 351, 352, 353, 354, 355, 356, 357, 358, 421, 422, 423, 424, 425, 426, 427, 428, 429, 430, 431, 432, 433, 434, 435, 442, 443, 444, 445, 534, 535, 540, 541], [0.02624, 0.0, 0.0, 0.0, 0.0, 0.0, 0.0, 0.0, 0.09922, 0.0, 0.0, 0.0, 0.0, 0.1492, 0.3849, 0.2602, 0.0, 0.0, 0.0, 0.2215, 0.3486, 0.0, 0.0, 0.0, 0.2557, 0.3802, 0.4932, 0.3733, 0.7463, 0.0, 0.0, 0.0, 0.03466, 0.0, 0.0, 0.0, 0.0, 0.0, 0.6128, 0.2669, 0.0, 0.3872, 0.0, 0.0, 0.0, 0.0, 0.0, 0.0, 0.0, 0.0, 0.0, 0.0, 0.0, 0.0, 0.0, 0.0, 0.0, 0.0, 0.0, 0.0, 0.0, 0.0, 0.0, 0.0, 0.0, 0.0, 0.0, 0.02372, 0.0, 0.7381, 0.0, 0.0, 0.0, 0.3453, 0.3889, 0.0, 0.0, 0.0, 0.0, 0.0, 0.0, 0.0, 0.0, 0.0, 0.0, 0.0, 0.211, 0.0, 0.0, 0.08694, 0.0, 0.1615, 0.0, 0.0, 0.1326, 0.1083, 0.102, 0.8436, 0.7765, 0.5587, 0.2591, 0.2862, 0.0, 0.0, 0.0, 0.0, 0.03329, 0.0543, 0.06836, 0.0, 0.0, 0.0, 0.1599, 0.1462, 0.1433, 0.284, 0.4761, 0.4273, 0.0, 0.0, 0.0, 0.0, 0.0, 0.324, 0.3377, 0.4533, 0.5482, 0.5158, 0.04674, 0.1004, 0.2002, 0.156, 0.629, 0.3779, 0.5736, 0.0895, 0.0, 0.0, 0.0, 0.0, 0.0, 0.0, 0.0, 0.0, 0.0, 0.0, 0.294, 0.8488, 0.8219, 0.01968, 0.0, 0.3428, 0.6275, 0.6249, 0.3527, 0.0, 0.0, 0.0, 0.0, 0.0, 0.0, 0.0, 0.0, 0.0, 0.1493, 0.0, 0.0, 0.0, 0.1993, 0.0, 0.0, 0.0, 0.0, 0.0, 0.0, 0.0, 0.0, 0.0, 0.0, 0.0, 0.0, 0.2531, 0.0, 0.0, 0.2262, 0.7432, 0.4414, 0.0, 0.0, 0.1065, 0.5877, 0.0, 0.0, 0.0, 0.0, 0.0, 0.0, 0.0, 0.0, 0.0, 0.0, 0.0, 0.0, 0.6087, 0.6269, 0.8183, 0.6554, 0.7496, 0.8065, 0.2121, 0.7092, 0.561, 0.6336, 0.6459, 0.0, 0.0, 0.0, 0.0, 0.0, 0.2421, 0.2139, 0.0, 0.0, 0.279, 0.0, 0.03261, 0.1078, 0.0, 0.0, 0.2914, 0.2942, 0.2495, 0.2819, 0.0, 0.0, 0.0, 0.0]): _vg.add([_i], _w, 'REPLACE')
_vg = ob_stone_golem.vertex_groups.new(name='jaws')
for _i, _w in zip([0, 1, 2, 3, 4, 5, 6, 7, 8, 9, 10, 11, 12, 13, 14, 15, 16, 17, 18, 19, 20, 21, 22, 23, 24, 25, 26, 27, 28, 29, 30, 31, 32, 33, 34, 35, 36, 37, 38, 39, 40, 41, 42, 43, 44, 45, 46, 47, 48, 49, 50, 51, 52, 53, 54, 55, 56, 57, 58, 59, 60, 61, 62, 63, 64, 65, 66, 67, 68, 69, 70, 71, 72, 73, 74, 75, 76, 77, 78, 79, 80, 81, 82, 83, 84, 85, 86, 87, 89, 91, 92, 93, 94, 95, 96, 97, 98, 99, 100, 101, 104, 106, 107, 108, 109, 110, 112, 113, 114, 115, 116, 125, 126, 127, 128, 129, 130, 132, 133, 134, 135, 151, 153, 154, 156, 157, 158, 159, 160, 221, 222, 223, 224, 225, 226, 227, 228, 229, 230, 231, 232, 233, 234, 235, 236, 237, 238, 239, 240, 241, 252, 254, 255, 256, 257, 261, 268, 269, 270, 271, 272, 273, 275, 278, 279, 280, 281, 282, 283, 285, 288, 289, 290, 291, 292, 293, 295, 298, 299, 300, 302, 303, 305, 308, 312, 313, 315, 318, 323, 350, 352, 353, 355, 358, 365, 421, 422, 423, 424, 425, 426, 427, 428, 429, 430, 431, 432, 433, 434, 435, 442, 443, 444, 445], [0.8352, 0.0, 0.5505, 0.0, 0.0, 0.0, 0.9921, 0.0, 0.8877, 0.0, 0.8947, 0.0, 0.0, 0.3513, 0.0, 0.0, 0.0, 0.7975, 0.7006, 0.0, 0.4732, 0.0, 0.9789, 0.0, 0.0, 0.0, 0.02441, 0.07939, 0.1055, 0.0, 0.0, 0.7703, 0.863, 0.0, 0.0, 0.0, 0.963, 0.0, 0.03057, 0.2636, 0.953, 0.0, 0.7328, 0.0, 0.0, 0.0, 0.0, 0.0, 0.0, 0.9719, 0.9111, 0.0, 0.0, 0.0, 0.0, 0.0, 0.9546, 0.917, 0.0, 0.0, 0.0, 0.0, 0.0, 0.0, 0.0, 0.0, 0.0, 0.8817, 0.7751, 0.0, 0.0, 0.9687, 0.0, 0.289, 0.0, 0.0, 0.0, 0.9845, 0.0, 0.0, 0.0, 0.0, 0.0, 0.0, 0.0, 0.0, 0.0, 0.8541, 0.0, 0.0, 0.0, 0.0, 0.0, 0.0, 0.0, 0.0, 0.09178, 0.0, 0.0, 0.0, 0.0, 0.0, 0.0, 0.0, 0.0, 0.0, 0.0, 0.0, 0.0, 0.0, 0.0, 0.0, 0.0, 0.0, 0.0, 0.0, 0.0, 0.0, 0.0, 0.0, 0.0, 0.0, 0.0, 0.0, 0.0, 0.0, 0.0, 0.0, 0.02585, 0.97, 0.9494, 0.8039, 0.8858, 0.872, 0.8744, 0.9737, 0.0, 0.6429, 0.0, 0.0, 0.0, 0.0, 0.0, 0.0, 0.0, 0.0, 0.0, 0.0, 0.0, 0.0, 0.0, 0.0, 0.0, 0.0, 0.0, 0.0, 0.0, 0.0, 0.0, 0.0, 0.0, 0.0, 0.0, 0.0, 0.0, 0.0, 0.0, 0.0, 0.0, 0.0, 0.0, 0.0, 0.0, 0.0, 0.0, 0.0, 0.0, 0.0, 0.0, 0.0, 0.0, 0.0, 0.0, 0.0, 0.0, 0.0, 0.0, 0.0, 0.0, 0.0, 0.0, 0.0, 0.0, 0.0, 0.0, 0.9902, 0.9403, 0.622, 0.8583, 0.9755, 0.5938, 0.1174, 0.0, 0.007622, 0.0, 0.0, 0.0, 0.0, 0.003013, 0.02258, 0.5137, 0.4115, 0.5815, 0.1578]): _vg.add([_i], _w, 'REPLACE')
_vg = ob_stone_golem.vertex_groups.new(name='shoulder.L')
for _i, _w in zip([1, 2, 3, 4, 5, 7, 9, 11, 12, 13, 14, 15, 16, 18, 19, 20, 21, 23, 24, 25, 26, 27, 28, 29, 30, 31, 33, 34, 35, 37, 38, 39, 41, 42, 43, 44, 45, 46, 47, 48, 49, 51, 52, 53, 54, 55, 58, 59, 60, 61, 62, 63, 64, 65, 66, 69, 70, 72, 73, 74, 75, 76, 78, 79, 80, 81, 82, 83, 84, 85, 86, 87, 89, 91, 94, 95, 96, 97, 98, 99, 100, 101, 106, 107, 108, 112, 113, 114, 115, 116, 117, 123, 124, 125, 126, 127, 128, 129, 130, 131, 132, 133, 134, 135, 152, 153, 154, 157, 159, 160, 223, 224, 228, 229, 230, 231, 232, 233, 234, 235, 236, 237, 238, 239, 240, 241, 252, 255, 256, 257, 260, 261, 268, 269, 270, 271, 272, 273, 274, 275, 276, 277, 278, 280, 281, 282, 283, 284, 285, 287, 348, 349, 350, 351, 352, 353, 354, 355, 356, 357, 358, 423, 424, 426, 427, 428, 429, 430, 431, 432, 433, 434, 435, 442, 443, 444, 445], [0.06, 0.1169, 0.1327, 0.02282, 0.1289, 0.05049, 0.05973, 0.0598, 0.09579, 0.1118, 0.1179, 0.161, 0.05915, 0.05356, 0.1855, 0.01465, 0.07886, 0.08196, 0.2044, 0.1477, 0.2072, 0.2171, 0.05406, 0.07084, 0.0791, 0.05665, 0.08595, 0.05099, 0.03422, 0.05429, 0.1655, 0.086, 0.1281, 0.02112, 0.06288, 0.0577, 0.02833, 0.04533, 0.05658, 0.05138, 0.05842, 0.02507, 0.01306, 0.1215, 0.08028, 0.05192, 0.06509, 0.07513, 0.07462, 0.05469, 0.058, 0.07139, 0.01224, 0.04629, 0.03692, 0.06816, 0.05948, 0.05515, 0.04513, 0.1158, 0.05116, 0.07863, 0.02123, 0.03276, 0.0603, 0.0186, 0.0125, 0.01241, 0.01285, 0.01124, 0.197, 0.1121, 0.6376, 0.5863, 0.6945, 0.6807, 0.7178, 0.05787, 0.1082, 0.3138, 0.597, 0.5739, 0.2541, 0.5585, 0.6045, 0.4363, 0.5605, 0.5822, 0.4451, 0.06992, 0.06587, 0.05437, 0.0609, 0.0507, 0.02655, 0.06317, 0.6124, 0.6567, 0.5985, 0.653, 0.2225, 0.4177, 0.03844, 0.6973, 0.04975, 0.05182, 0.07488, 0.3992, 0.223, 0.5021, 0.0693, 0.01072, 0.1487, 0.1084, 0.1149, 0.06138, 0.1425, 0.07941, 0.03461, 0.01362, 0.07123, 0.02099, 0.04743, 0.03116, 0.03474, 0.02486, 0.4361, 0.6324, 0.1471, 0.4075, 0.05715, 0.2552, 0.1586, 0.1122, 0.1447, 0.1032, 0.1369, 0.1606, 0.1518, 0.1466, 0.1058, 0.1392, 0.02658, 0.0127, 0.01614, 0.02391, 0.02966, 0.02605, 0.0181, 0.007403, 0.1813, 0.1742, 0.04722, 0.09277, 0.1156, 0.03128, 0.1059, 0.1526, 0.169, 0.09897, 0.1934, 0.07054, 0.02749, 0.1183, 0.1022, 0.1074, 0.06509, 0.1217, 0.07816, 0.04156, 0.01528, 0.07377, 0.02765, 0.146, 0.1444, 0.1225, 0.1252]): _vg.add([_i], _w, 'REPLACE')
_vg = ob_stone_golem.vertex_groups.new(name='upperhand.L')
for _i, _w in zip([0, 2, 3, 4, 5, 6, 8, 9, 10, 12, 14, 15, 16, 18, 19, 20, 21, 22, 23, 24, 25, 26, 27, 28, 29, 30, 32, 33, 34, 35, 36, 37, 38, 39, 40, 41, 42, 43, 44, 45, 48, 51, 53, 54, 55, 56, 58, 60, 61, 62, 64, 65, 66, 67, 69, 70, 71, 72, 73, 74, 76, 77, 78, 79, 81, 82, 83, 84, 85, 86, 87, 88, 89, 90, 91, 92, 93, 94, 95, 96, 97, 98, 99, 100, 101, 102, 103, 104, 105, 106, 107, 108, 109, 110, 111, 112, 113, 114, 115, 116, 117, 118, 119, 120, 123, 124, 125, 126, 127, 128, 129, 130, 131, 132, 133, 134, 135, 136, 150, 152, 154, 155, 157, 158, 159, 160, 221, 222, 225, 226, 227, 228, 229, 230, 232, 233, 236, 238, 239, 240, 241, 242, 249, 252, 253, 254, 255, 257, 258, 259, 260, 261, 268, 269, 270, 271, 272, 273, 274, 275, 276, 277, 278, 279, 280, 281, 282, 283, 284, 285, 286, 287, 288, 289, 290, 291, 292, 293, 294, 295, 296, 297, 301, 304, 307, 348, 349, 350, 352, 353, 354, 355, 356, 357, 358, 426, 427, 428, 430, 431, 434, 442, 443, 444, 445, 536, 537, 540, 541], [0.0, 0.002166, 0.03073, 0.0, 0.01681, 0.0, 0.0, 0.0, 0.0, 0.0, 0.0, 0.02193, 0.0, 0.0, 0.04037, 0.0, 0.0, 0.0, 0.0, 0.04905, 0.0, 0.008293, 0.02586, 0.0, 0.0, 0.004069, 0.0, 0.0, 0.0, 0.0, 0.0, 0.0, 0.0, 0.0, 0.0, 0.0, 0.0, 0.0, 0.0, 0.0, 0.0, 0.0, 0.01219, 0.0, 0.0, 0.0, 0.0, 0.001472, 0.0, 0.0, 0.0, 0.0, 0.0, 0.0, 0.0, 0.0, 0.0, 0.0, 0.0, 0.0, 0.0, 0.0, 0.0, 0.0, 0.0, 0.0, 0.0, 0.0, 0.0, 0.04453, 0.01541, 0.0, 0.2057, 0.0, 0.1133, 0.0, 0.0, 0.1469, 0.1716, 0.1187, 0.0, 0.0, 0.05673, 0.07171, 0.0, 0.0, 0.0, 0.0, 0.0, 0.6668, 0.3328, 0.2636, 0.0, 0.0, 0.0, 0.2454, 0.1476, 0.1378, 0.0, 0.0, 0.0, 0.0, 0.0, 0.0, 0.0, 0.0, 0.0, 0.0, 0.0, 0.3132, 0.1862, 0.09225, 0.1485, 0.0, 0.09318, 0.0, 0.1838, 0.0, 0.0, 0.0, 0.0, 0.0, 0.0, 0.0, 0.0, 0.0, 0.0, 0.0, 0.0, 0.0, 0.0, 0.04615, 0.01825, 0.03584, 0.04794, 0.008847, 0.001536, 0.0, 0.0, 0.0, 0.0, 0.0, 0.0, 0.0, 0.0, 0.0, 0.0, 0.02305, 0.0, 0.0, 0.0, 0.0, 0.7898, 0.8483, 0.8071, 0.8574, 0.8173, 0.7893, 0.8143, 0.8035, 0.8538, 0.8237, 0.8987, 0.9225, 0.9024, 0.9166, 0.9053, 0.9005, 0.9177, 0.8995, 0.9238, 0.9203, 0.04311, 0.03482, 0.03028, 0.4259, 0.1061, 0.06355, 0.4249, 0.0291, 0.06009, 0.1193, 0.06688, 0.08798, 0.0121, 0.0228, 0.0, 0.0, 0.0, 0.0, 0.0, 0.0, 0.0, 0.0, 0.02509, 0.04136, 0.02977, 0.03806, 0.04321, 0.01413, 0.00887, 0.04765, 0.0483, 0.04289, 0.04511, 0.0, 0.0, 0.0, 0.0]): _vg.add([_i], _w, 'REPLACE')
_vg = ob_stone_golem.vertex_groups.new(name='arm.L')
for _i, _w in zip([278, 279, 280, 281, 282, 283, 284, 285, 286, 287, 288, 289, 290, 291, 292, 293, 294, 295, 296, 297, 298, 299, 300, 301, 302, 303, 304, 305, 306, 307, 308, 309, 311, 312, 313, 314, 315, 316, 317, 321, 322, 324, 326, 327, 359, 360, 361, 362, 363, 364, 365, 366, 367, 368, 392, 394], [0.05454, 0.05305, 0.0591, 0.03699, 0.04985, 0.05109, 0.02679, 0.05876, 0.05144, 0.04185, 0.949, 0.9526, 0.9536, 0.5725, 0.8915, 0.9331, 0.5731, 0.9551, 0.9365, 0.8779, 0.965, 0.957, 0.9452, 0.9185, 0.9671, 0.9694, 0.8884, 0.9533, 0.9714, 0.9526, 0.08668, 0.05103, 0.2278, 0.1662, 0.1285, 0.2414, 0.05881, 0.2473, 0.2087, 0.07064, 0.01728, 0.07608, 0.05231, 0.05741, 0.1413, 0.1263, 0.8002, 0.8085, 0.7913, 0.7975, 0.6925, 0.6433, 0.2542, 0.5226, 0.01681, 0.04644]): _vg.add([_i], _w, 'REPLACE')
_vg = ob_stone_golem.vertex_groups.new(name='thumb1.L')
for _i, _w in zip([299, 300, 305, 308, 309, 310, 312, 313, 315, 316, 317, 318, 319, 320, 322, 323, 325, 326, 359, 360, 361, 364, 365, 366, 367, 368, 371, 382, 384, 385, 390, 391, 392, 393, 394, 397], [0.01038, 0.02595, 0.009399, 0.4645, 0.6703, 0.07652, 0.1178, 0.4223, 0.42, 0.1313, 0.02028, 0.0816, 0.08126, 0.2294, 0.01359, 0.07054, 0.09677, 0.05319, 0.7229, 0.7139, 0.0685, 0.03043, 0.184, 0.147, 0.5726, 0.3411, 0.0402, 0.5608, 0.09038, 0.1375, 0.1159, 0.0794, 0.2444, 0.156, 0.1484, 0.0119]): _vg.add([_i], _w, 'REPLACE')
_vg = ob_stone_golem.vertex_groups.new(name='thumb2.L')
for _i, _w in zip([308, 309, 310, 312, 313, 315, 318, 319, 320, 323, 325, 359, 360, 365, 367, 368, 369, 370, 371, 372, 373, 377, 379, 380, 382, 383, 384, 385, 390, 391, 392, 393, 394, 396, 397, 398, 399, 400], [0.2287, 0.06227, 0.6055, 0.009522, 0.1043, 0.3591, 0.09056, 0.07732, 0.2085, 0.03086, 0.1923, 0.08085, 0.1352, 0.03728, 0.1303, 0.08125, 0.09616, 0.1464, 0.7606, 0.7773, 0.001829, 0.776, 0.002966, 0.1755, 0.2717, 0.1032, 0.7466, 0.4296, 0.3927, 0.4351, 0.6677, 0.7632, 0.7442, 0.4852, 0.2216, 0.1597, 0.1786, 0.07172]): _vg.add([_i], _w, 'REPLACE')
_vg = ob_stone_golem.vertex_groups.new(name='Thumb3.L')
for _i, _w in zip([308, 310, 313, 315, 318, 319, 320, 323, 325, 356, 359, 360, 367, 368, 369, 370, 371, 372, 373, 374, 375, 376, 377, 378, 379, 380, 381, 382, 383, 384, 385, 386, 387, 388, 389, 390, 391, 392, 393, 394, 395, 396, 397, 398, 399, 400], [0.0, 0.2931, 0.0, 0.0, 0.0, 0.01237, 0.1018, 0.0, 0.0, 0.0, 0.0, 0.0, 0.0, 0.0, 0.8608, 0.7972, 0.1827, 0.1937, 0.9516, 1.001, 1.0, 0.9949, 0.1929, 0.9839, 0.9664, 0.8116, 0.9986, 0.06507, 0.8805, 0.06135, 0.1667, 0.9988, 0.997, 0.9953, 0.9998, 0.2874, 0.175, 0.01866, 0.04484, 0.0, 1.002, 0.5019, 0.6972, 0.8323, 0.8132, 0.9233]): _vg.add([_i], _w, 'REPLACE')
_vg = ob_stone_golem.vertex_groups.new(name='indexf1.L')
for _i, _w in zip([308, 309, 311, 312, 313, 314, 315, 318, 319, 320, 321, 322, 323, 324, 325, 326, 328, 329, 330, 331, 332, 333, 335, 336, 346, 361, 362, 365, 367, 368, 370, 382, 384, 385, 390, 391, 397, 437, 470, 471, 472, 473, 475], [0.1813, 0.08135, 0.09899, 0.6044, 0.2986, 0.04815, 0.1228, 0.6872, 0.7317, 0.2809, 0.09166, 0.8215, 0.762, 0.03431, 0.5417, 0.04775, 0.4965, 0.8522, 0.1834, 0.02683, 0.8775, 0.5374, 0.4537, 0.0495, 0.0108, 0.08273, 0.008948, 0.0602, 0.005415, 0.0293, 0.009943, 0.05579, 0.04592, 0.229, 0.1344, 0.2366, 0.03327, 0.082, 0.8009, 0.8091, 0.04823, 0.0702, 0.002366]): _vg.add([_i], _w, 'REPLACE')
_vg = ob_stone_golem.vertex_groups.new(name='indexf2.L')
for _i, _w in zip([318, 320, 323, 325, 328, 329, 330, 332, 333, 335, 340, 342, 343, 344, 345, 346, 347, 390, 391, 406, 409, 419, 437, 470, 471, 473, 474, 475, 476, 477], [0.08372, 0.1284, 0.06365, 0.0759, 0.4867, 0.0, 0.738, 0.05497, 0.4465, 0.5205, 0.4657, 0.4951, 0.498, 0.0, 0.2087, 0.8072, 0.4886, 0.05921, 0.04194, 0.005052, 0.05024, 0.001711, 0.0, 0.0, 0.0, 0.0, 0.5376, 0.7711, 0.03008, 0.0124]): _vg.add([_i], _w, 'REPLACE')
_vg = ob_stone_golem.vertex_groups.new(name='indexf3.L')
for _i, _w in zip([330, 333, 340, 342, 343, 345, 346, 347, 403, 405, 406, 408, 409, 410, 413, 415, 416, 418, 419, 420, 466, 467, 468, 469, 470, 471, 474, 475, 476, 477], [0.0148, 0.0, 0.5295, 0.5018, 0.4861, 0.7803, 0.1588, 0.5074, 0.9891, 0.9848, 0.9716, 0.9857, 0.9477, 0.9883, 0.9931, 0.9923, 0.9838, 0.9884, 0.9731, 0.9938, 0.9923, 0.9935, 0.9749, 0.9823, 0.0, 0.0, 0.446, 0.1392, 0.9584, 0.9677]): _vg.add([_i], _w, 'REPLACE')
_vg = ob_stone_golem.vertex_groups.new(name='widef1.L')
for _i, _w in zip([309, 311, 312, 313, 314, 316, 317, 319, 321, 322, 324, 326, 327, 329, 331, 332, 334, 336, 337, 338, 339, 359, 361, 362, 363, 364, 366, 382, 470, 471], [0.1177, 0.6183, 0.06913, 0.002494, 0.6605, 0.5781, 0.7128, 0.05017, 0.7339, 0.06842, 0.7884, 0.8226, 0.8472, 0.03798, 0.4889, 0.02634, 0.567, 0.8757, 0.8021, 0.03553, 0.02767, 0.02301, 0.003436, 0.1284, 0.156, 0.1434, 0.1802, 0.003654, 0.2838, 0.2142]): _vg.add([_i], _w, 'REPLACE')
_vg = ob_stone_golem.vertex_groups.new(name='widef2.L')
for _i, _w in zip([311, 314, 321, 324, 327, 329, 331, 332, 334, 336, 337, 338, 339, 341, 344, 401, 404, 407, 411, 414, 417, 436, 437, 438, 439, 440, 441, 462, 463, 465, 470, 471, 472, 473, 478, 479], [0.002051, 0.005683, 0.08779, 0.07785, 0.04735, 0.0007827, 0.4572, 0.006604, 0.394, 0.003421, 0.1373, 0.5826, 0.1306, 0.5043, 0.4916, 0.04151, 0.05162, 0.03666, 0.01746, 0.02461, 0.02187, 0.4907, 0.6647, 0.07435, 0.05088, 0.02832, 0.05529, 0.04137, 0.03101, 0.008319, 0.8348, 0.7252, 0.518, 0.6668, 0.06736, 0.05553]): _vg.add([_i], _w, 'REPLACE')
_vg = ob_stone_golem.vertex_groups.new(name='widef3.L')
for _i, _w in zip([332, 336, 337, 338, 339, 341, 342, 344, 401, 402, 404, 407, 411, 412, 414, 417, 436, 437, 438, 439, 440, 441, 462, 463, 464, 465, 470, 471, 472, 473, 478, 479], [0.0, 0.025, 0.01456, 0.3726, 0.8278, 0.4694, 0.0, 0.4955, 0.9496, 0.9745, 0.9447, 0.9545, 0.963, 0.9783, 0.9598, 0.9616, 0.4805, 0.236, 0.9146, 0.9448, 0.9569, 0.937, 0.9484, 0.9547, 0.977, 0.9684, 0.0, 0.0, 0.3979, 0.2503, 0.9237, 0.9378]): _vg.add([_i], _w, 'REPLACE')
_vg = ob_stone_golem.vertex_groups.new(name='shoulder.R')
_vg = ob_stone_golem.vertex_groups.new(name='upperhand.R')
_vg = ob_stone_golem.vertex_groups.new(name='arm.R')
_vg = ob_stone_golem.vertex_groups.new(name='thumb1.R')
_vg = ob_stone_golem.vertex_groups.new(name='thumb2.R')
_vg = ob_stone_golem.vertex_groups.new(name='Thumb3.R')
_vg = ob_stone_golem.vertex_groups.new(name='indexf1.R')
_vg = ob_stone_golem.vertex_groups.new(name='indexf2.R')
_vg = ob_stone_golem.vertex_groups.new(name='indexf3.R')
_vg = ob_stone_golem.vertex_groups.new(name='widef1.R')
_vg = ob_stone_golem.vertex_groups.new(name='widef2.R')
_vg = ob_stone_golem.vertex_groups.new(name='widef3.R')
_vg = ob_stone_golem.vertex_groups.new(name='hip')
for _i, _w in zip([88, 90, 92, 93, 97, 99, 102, 103, 104, 105, 109, 110, 111, 116, 117, 118, 119, 120, 121, 122, 123, 124, 125, 126, 127, 132, 133, 134, 136, 137, 138, 139, 140, 141, 142, 143, 144, 145, 146, 147, 148, 149, 150, 151, 152, 153, 155, 156, 158, 159, 161, 162, 163, 164, 165, 166, 171, 177, 178, 179, 195, 198, 242, 243, 244, 245, 246, 247, 248, 249, 250, 251, 253, 254, 256, 258, 259, 260, 261, 262, 263, 264, 265, 266, 267, 317, 348, 349, 350, 351, 352, 353, 354, 355, 356, 357, 358, 366, 530, 531, 532, 533, 534, 535, 536, 538, 539, 540, 542, 543, 544, 545, 546, 547, 548, 549], [0.3438, 0.3289, 0.4044, 0.3127, 0.0, 0.0, 0.3985, 0.4328, 0.468, 0.1835, 0.1673, 0.1327, 0.422, 0.0, 0.0, 0.396, 0.5963, 0.3053, 0.2699, 0.2383, 0.0, 0.0, 0.0, 0.0, 0.0, 0.0, 0.0, 0.0, 0.4687, 0.4012, 0.3009, 0.5513, 0.4694, 0.3875, 0.2481, 0.1073, 0.0, 0.5461, 0.4109, 0.169, 0.2904, 0.2362, 0.3244, 0.2864, 0.0, 0.0, 0.4348, 0.5982, 0.0, 0.0, 0.5642, 0.3882, 0.3861, 0.4979, 0.5682, 0.4396, 0.0, 0.0, 0.0, 0.0, 0.0, 0.0, 0.00654, 0.0, 0.0, 0.0, 0.02732, 0.0, 0.0, 0.0, 0.06921, 0.0, 0.3279, 0.2838, 0.0, 0.4233, 0.3455, 0.0, 0.0, 0.375, 0.3488, 0.4072, 0.5124, 0.4869, 0.3426, 0.0, 0.0, 0.0, 0.0, 0.0, 0.0, 0.0, 0.0, 0.0, 0.0, 0.0, 0.0, 0.0, 0.0, 0.0, 0.02395, 0.0, 0.0, 0.0, 0.0, 0.0, 0.0, 0.0, 0.0, 0.0, 0.0, 0.0, 0.0, 0.002771, 0.07099, 0.0]): _vg.add([_i], _w, 'REPLACE')
_vg = ob_stone_golem.vertex_groups.new(name='foot.L')
for _i, _w in zip([140, 141, 162, 163, 167, 168, 169, 170, 171, 172, 173, 174, 175, 176, 177, 179, 180, 181, 182, 183, 184, 185, 186, 187, 188, 189, 190, 191, 192, 193, 195, 196, 197, 198, 199, 200, 201, 202, 203, 204, 205, 206, 207, 208, 209, 210, 211, 212, 213, 214, 215, 216, 217, 218, 219, 220, 446, 447, 448, 449, 450, 451, 452, 453, 454, 455, 456, 457, 458, 459, 460, 461, 480, 481, 482, 483, 484, 485, 486, 487, 488, 489, 490, 491, 492, 493, 494, 495, 496, 497, 498, 499, 500, 501, 502, 503, 504, 505, 506, 507, 508, 509, 510, 511, 512, 513, 514, 515, 516, 517, 518, 519, 520, 521, 522, 523, 524, 525, 526, 527, 528, 529, 539, 542, 543], [0.0, 0.0, 0.0, 0.0, 0.0, 0.6496, 0.0, 0.0, 0.0, 0.6351, 0.0, 0.0, 0.0, 0.0, 0.0, 0.0, 0.03602, 0.7056, 0.6571, 0.3866, 0.5576, 0.8336, 0.7685, 0.6461, 0.602, 0.786, 0.6377, 0.0, 0.0, 0.0, 0.0, 0.03713, 0.0, 0.03146, 0.8321, 0.7742, 0.8919, 0.8795, 0.795, 0.8053, 0.7758, 0.8688, 0.8293, 0.8142, 0.6719, 0.6779, 0.7397, 0.7271, 0.6753, 0.6426, 0.6974, 0.7289, 0.6607, 0.6475, 0.7158, 0.7191, 0.7521, 0.6466, 0.856, 0.8219, 0.6798, 0.7186, 0.687, 0.8091, 0.7265, 0.7139, 0.6852, 0.6967, 0.6893, 0.6615, 0.6758, 0.669, 0.09055, 0.0, 0.0, 0.0, 0.0, 0.0, 0.0, 0.0, 0.105, 0.0, 0.4991, 0.4705, 0.8492, 0.5556, 0.7812, 0.7567, 0.689, 0.8969, 0.8077, 0.6961, 0.5036, 0.4847, 0.5779, 0.6061, 0.5271, 0.6189, 0.7992, 0.8101, 0.8313, 0.8298, 0.8484, 0.7955, 0.8976, 0.8903, 0.8113, 0.8222, 0.7923, 0.798, 0.8515, 0.8352, 0.0, 0.0, 0.0, 0.0, 0.0532, 0.0, 0.0, 0.0, 0.0, 0.0, 0.0, 0.0, 0.0]): _vg.add([_i], _w, 'REPLACE')
_vg = ob_stone_golem.vertex_groups.new(name='head')
for _i, _w in zip([1, 3, 4, 5, 7, 9, 11, 12, 14, 15, 16, 19, 21, 23, 24, 25, 29, 30, 33, 34, 35, 37, 41, 43, 44, 45, 46, 47, 48, 51, 52, 53, 54, 55, 58, 59, 60, 61, 62, 63, 64, 65, 66, 70, 72, 74, 75, 76, 78, 79, 80, 81, 82, 83, 84, 85, 87, 223, 229, 230, 231, 232, 233, 234, 235, 236, 237, 238, 239, 240, 241, 427], [0.4149, 0.2303, 0.0, 0.7296, 0.4381, 0.0, 0.4984, 0.6693, 0.4003, 0.4385, 0.6215, 0.3917, 0.7336, 0.5909, 0.0006489, 0.4108, 0.4433, 0.2499, 0.4756, 0.0, 0.8718, 0.3864, 0.4023, 0.4606, 0.3557, 0.0, 0.3217, 0.0, 0.3381, 0.4811, 0.4072, 0.8125, 0.7997, 0.0, 0.3888, 0.4106, 0.2525, 0.2744, 0.5027, 0.6235, 0.4312, 0.4038, 0.0, 0.6777, 0.6825, 0.4008, 0.4934, 0.649, 0.0, 0.0, 0.5116, 0.0, 0.3066, 0.3288, 0.419, 0.3173, 0.0, 0.0, 0.0, 0.1867, 0.4368, 0.0, 0.2384, 0.4792, 0.4788, 0.2771, 0.5, 0.0, 0.0, 0.8534, 0.0, 0.0]): _vg.add([_i], _w, 'REPLACE')
_vg = ob_stone_golem.vertex_groups.new(name='hip.R')
for _i, _w in zip([104, 137, 138, 141, 143, 144, 146, 147, 148, 156, 162, 163, 166, 243, 247, 248, 262, 263, 264, 267, 532, 542, 548], [0.0, 0.0, 0.0, 0.0, 0.0, 0.0, 0.0, 0.0, 0.0, 0.0, 0.0, 0.0, 0.0, 0.0, 0.0, 0.0, 0.0, 0.0, 0.0, 0.0, 0.0, 0.0, 0.0]): _vg.add([_i], _w, 'REPLACE')
_vg = ob_stone_golem.vertex_groups.new(name='leg1.R')
for _i, _w in zip([104, 137, 138, 141, 146, 151, 156, 158, 162, 163, 166, 262, 263, 264, 353], [0.0, 0.0, 0.0, 0.0, 0.0, 0.0, 0.0, 0.0, 0.0, 0.0, 0.0, 0.0, 0.0, 0.0, 0.0]): _vg.add([_i], _w, 'REPLACE')
_vg = ob_stone_golem.vertex_groups.new(name='leg2.R')
for _i, _w in zip([92, 104, 137, 138, 141, 143, 144, 146, 148, 151, 153, 156, 158, 162, 163, 166, 262, 263, 264, 267, 353], [0.0, 0.0, 0.0, 0.0, 0.0, 0.0, 0.0, 0.0, 0.0, 0.0, 0.0, 0.0, 0.0, 0.0, 0.0, 0.0, 0.0, 0.0, 0.0, 0.0, 0.0]): _vg.add([_i], _w, 'REPLACE')
_vg = ob_stone_golem.vertex_groups.new(name='foot.R')
for _i, _w in zip([92, 104, 137, 138, 141, 143, 144, 146, 148, 151, 156, 158, 162, 163, 166, 248, 262, 263, 264, 267, 353], [0.0, 0.0, 0.0, 0.0, 0.0, 0.0, 0.0, 0.0, 0.0, 0.0, 0.0, 0.0, 0.0, 0.0, 0.0, 0.0, 0.0, 0.0, 0.0, 0.0, 0.0]): _vg.add([_i], _w, 'REPLACE')
_vg = ob_stone_golem.vertex_groups.new(name='eyebrow1.L')
for _i, _w in zip([4, 45, 66, 78, 79, 81, 239, 241], [0.08175, 0.09252, 0.8162, 0.01278, 0.8015, 0.006131, 0.8536, 0.01191]): _vg.add([_i], _w, 'REPLACE')
_vg = ob_stone_golem.vertex_groups.new(name='eyebrow2.L')
for _i, _w in zip([5, 9, 12, 23, 34, 35, 47, 53, 54, 55, 63, 66, 79, 238, 239, 240], [0.0, 0.3966, 0.0, 0.0, 1.0, 0.0, 0.5537, 0.0, 0.0, 0.7229, 0.0, 0.0001046, 0.03621, 0.8161, 0.295, 0.0]): _vg.add([_i], _w, 'REPLACE')
_vg = ob_stone_golem.vertex_groups.new(name='eyebrow1.R')
_vg = ob_stone_golem.vertex_groups.new(name='eyebrow2.R')
_m = ob_stone_golem.modifiers.new('Mirror', 'MIRROR')
_m.use_clip = True
_m = ob_stone_golem.modifiers.new('Armature', 'ARMATURE')
_m.object = ob_armature
_m = ob_stone_golem.modifiers.new('Bevel', 'BEVEL')
_m.spread = 0.0
ob_plane.location = (0.0, 0.0, -4.451)
ob_plane.lineart.crease_threshold = 0.0
ob_camera_001.location = (3.197, -10.93, -0.2742)
ob_camera_001.rotation_euler = (1.465, 0.04246, 0.2094)
ob_camera_001.lineart.crease_threshold = 0.0
ob_lamp.location = (42.96, 0.5833, 40.07)
ob_lamp.rotation_euler = (4.3e-08, 0.7113, 1.158e-07)
ob_lamp.lock_rotations_4d = False
ob_lamp.empty_display_type = 'ARROWS'
ob_lamp.color = (0.0, 0.0, 0.0, 0.0)
ob_lamp.lineart.crease_threshold = 0.0

# ---- collection membership
col_collection_1.objects.link(ob_armature)
col_collection_1.objects.link(ob_stone)
col_collection_1.objects.link(ob_stone_golem)
col_collection_1.objects.link(ob_plane)
col_collection_1.objects.link(ob_camera_001)
col_collection_1.objects.link(ob_lamp)

# ---- scene / render settings (as saved in the file)
scene.camera = ob_camera_001
scene.frame_start = 1; scene.frame_end = 250; scene.frame_set(0)
scene.render.engine = 'BLENDER_EEVEE_NEXT'
scene.render.image_settings.compression = 90
scene.render.resolution_x = 960
scene.render.resolution_y = 540
scene.render.dither_intensity = 0.0
scene.render.bake_margin = 2
scene.render.bake_bias = 0.0
scene.cycles.use_denoising = False
scene.cycles.samples = 10
scene.cycles.sampling_pattern = 'TABULATED_SOBOL'
scene.cycles.light_sampling_threshold = 0.0
scene.cycles.use_adaptive_sampling = False
scene.cycles.use_light_tree = False
scene.cycles.blur_glossy = 0.0
scene.cycles.volume_bounces = 1
scene.cycles.pixel_filter_type = 'GAUSSIAN'
scene.cycles.sample_clamp_indirect = 0.0
scene.view_settings.view_transform = 'Standard'
bpy.context.view_layer.update()
